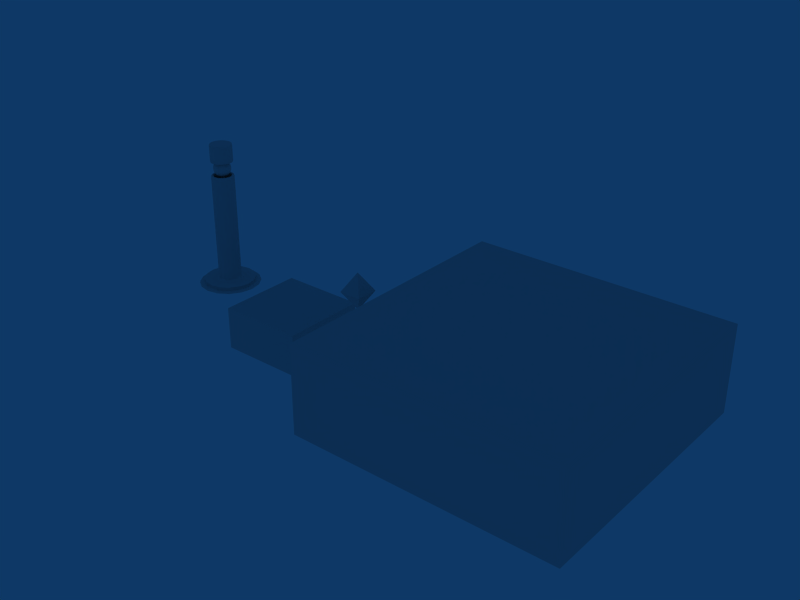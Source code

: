 # Source: Meshes.blend  (saved by Blender 2.49.2; exported with 4.5.12 LTS)
import bpy
from mathutils import Matrix  # noqa: F401  (used for matrix-valued properties, if any)

bpy.ops.wm.read_factory_settings(use_empty=True)
scene = bpy.context.scene
scene.name = 'Scene'

# ---- collections
col_collection_1 = bpy.data.collections.new('Collection 1'); scene.collection.children.link(col_collection_1)
col_collection_2 = bpy.data.collections.new('Collection 2'); scene.collection.children.link(col_collection_2)
col_collection_2.hide_render = True
col_collection_2.hide_viewport = True

# ---- materials (node trees are filled in below, after node groups)
mat_dummy = bpy.data.materials.new('Dummy')
mat_dummy.alpha_threshold = 0.0
mat_dummy.roughness = 0.5
mat_dummy.line_color = (0.0, 0.0, 0.0, 1.0)

# ---- material node trees

# ---- world
world_world = bpy.data.worlds.new('World'); scene.world = world_world
world_world.color = (0.05656, 0.2208, 0.4)
world_world.use_sun_shadow = False
world_world.sun_shadow_jitter_overblur = 0.0
world_world.cycles.sampling_method = 'MANUAL'
world_world.cycles.sample_map_resolution = 256

# ---- meshes
me_mesh_cube = bpy.data.meshes.new('Mesh_Cube')
me_mesh_cube.from_pydata([(-0.5, 0.5, -0.8), (-0.5, -0.5, -0.8), (-1.5, -0.5, -0.8), (-1.5, 0.5, -0.8), (-0.5, 0.5, 0.2), (-0.5, -0.5, 0.2), (-1.5, -0.5, 0.2), (-1.5, 0.5, 0.2), (-1.5, 1.5, -0.8), (-1.5, 1.5, 0.2), (-0.5, 1.5, -0.8), (-0.5, 1.5, 0.2), (-1.5, -1.5, -0.8), (-1.5, -1.5, 0.2), (-0.5, -1.5, -0.8), (-0.5, -1.5, 0.2), (0.5, -1.5, -0.8), (0.5, -0.5, -0.8), (0.5, -1.5, 0.2), (0.5, -0.5, 0.2), (0.5, 1.5, 0.2), (0.5, 0.5, 0.2), (0.5, 1.5, -0.8), (0.5, 0.5, -0.8), (1.5, 0.5, -0.8), (1.5, -0.5, -0.8), (1.5, -0.5, 0.2), (1.5, 0.5, 0.2), (1.5, 1.5, -0.8), (1.5, 1.5, 0.2), (1.5, -1.5, 0.2), (1.5, -1.5, -0.8)], [], [(0, 1, 2, 3), (4, 7, 6, 5), (2, 6, 7, 3), (3, 7, 9, 8), (7, 4, 11, 9), (0, 3, 8, 10), (11, 10, 8, 9), (6, 2, 12, 13), (5, 6, 13, 15), (2, 1, 14, 12), (14, 15, 13, 12), (14, 1, 17, 16), (15, 14, 16, 18), (5, 15, 18, 19), (11, 4, 21, 20), (10, 11, 20, 22), (0, 10, 22, 23), (4, 5, 19, 21), (1, 0, 23, 17), (17, 23, 24, 25), (21, 19, 26, 27), (23, 22, 28, 24), (22, 20, 29, 28), (20, 21, 27, 29), (19, 18, 30, 26), (18, 16, 31, 30), (16, 17, 25, 31), (24, 27, 26, 25), (27, 24, 28, 29), (25, 26, 30, 31)])
_uv = me_mesh_cube.uv_layers.new(name='UVTex')
_uv.uv.foreach_set('vector', [1.192e-07, -3.576e-07, 1.192e-07, 1.0, -1.0, 1.0, -1.0, -4.172e-07, 4.768e-07, 1.0, -1.0, 1.0, -1.0, 1.192e-06, -1.192e-07, 5.662e-07, 8.345e-07, 1.192e-07, 9.239e-07, 1.0, 1.0, 1.0, 1.0, 0.0, 1.0, 0.0, 1.0, 1.0, 2.0, 1.0, 2.0, 1.192e-07, -1.0, 1.0, 4.768e-07, 1.0, 8.345e-07, 2.0, -1.0, 2.0, 1.192e-07, -3.576e-07, -1.0, -4.172e-07, -1.0, -1.0, 2.086e-07, -1.0, 6.557e-07, 1.0, 3.874e-07, 5.96e-07, -1.0, 6.557e-07, -1.0, 1.0, 9.239e-07, 1.0, 8.345e-07, 1.192e-07, -1.0, 5.96e-08, -1.0, 1.0, -1.192e-07, 5.662e-07, -1.0, 1.192e-06, -1.0, -1.0, -4.768e-07, -1.0, -1.0, 1.0, 1.192e-07, 1.0, -5.96e-08, 2.0, -1.0, 2.0, -5.96e-08, 5.96e-08, -4.172e-07, 1.0, -1.0, 1.0, -1.0, 1.192e-07, -5.96e-08, 2.0, 1.192e-07, 1.0, 1.0, 1.0, 1.0, 2.0, -4.172e-07, 1.0, -5.96e-08, 5.96e-08, 1.0, 5.96e-08, 1.0, 1.0, -1.192e-07, 5.662e-07, -4.768e-07, -1.0, 1.0, -1.0, 1.0, 2.98e-08, 8.345e-07, 2.0, 4.768e-07, 1.0, 1.0, 1.0, 1.0, 2.0, 3.874e-07, 5.96e-07, 6.557e-07, 1.0, 1.0, 1.0, 1.0, 5.96e-07, 1.192e-07, -3.576e-07, 2.086e-07, -1.0, 1.0, -1.0, 1.0, 2.98e-08, 4.768e-07, 1.0, -1.192e-07, 5.662e-07, 1.0, 2.98e-08, 1.0, 1.0, 1.192e-07, 1.0, 1.192e-07, -3.576e-07, 1.0, 2.98e-08, 1.0, 1.0, 1.0, 1.0, 1.0, 2.98e-08, 2.0, 4.768e-07, 2.0, 1.0, 1.0, 1.0, 1.0, 2.98e-08, 2.0, -4.768e-07, 2.0, 1.0, 1.0, 2.98e-08, 1.0, -1.0, 2.0, -1.0, 2.0, 4.768e-07, 1.0, 5.96e-07, 1.0, 1.0, 2.0, 1.0, 2.0, 5.364e-07, 1.0, 2.0, 1.0, 1.0, 2.0, 1.0, 2.0, 2.0, 1.0, 2.98e-08, 1.0, -1.0, 2.0, -1.0, 2.0, -4.768e-07, 1.0, 1.0, 1.0, 5.96e-08, 2.0, 0.0, 2.0, 1.0, 1.0, 2.0, 1.0, 1.0, 2.0, 1.0, 2.0, 2.0, 1.0, 5.96e-08, 1.0, 1.0, -4.768e-07, 1.0, -2.384e-07, 1.788e-07, 1.0, 1.0, 1.0, 5.96e-08, 2.0, 1.192e-07, 2.0, 1.0, -2.384e-07, 1.788e-07, -4.768e-07, 1.0, -1.0, 1.0, -1.0, 5.96e-08])
me_mesh_cube.materials.append(mat_dummy)
me_mesh_cube.use_remesh_preserve_volume = False
me_mesh_cube.use_remesh_preserve_attributes = False
me_mesh_cube.use_mirror_vertex_groups = False
me_mesh_cube.update()
me_mesh_key = bpy.data.meshes.new('Mesh_Key')
me_mesh_key.from_pydata([(0.13, 0.13, 0.0), (0.13, -0.13, 0.0), (-0.13, -0.13, 0.0), (-0.13, 0.13, 0.0), (5.96e-08, 7.451e-08, 0.2184), (5.96e-08, 7.451e-08, -0.2184)], [], [(2, 4, 3), (4, 0, 3), (0, 4, 1), (1, 4, 2), (3, 5, 2), (0, 5, 3), (5, 0, 1), (2, 5, 1)])
_uv = me_mesh_key.uv_layers.new(name='UVTex')
_uv.uv.foreach_set('vector', [0.0, 1.146e-07, 0.5, 0.5, 4.012e-07, 1.0, 0.5, 0.5, 1.0, 1.0, 4.012e-07, 1.0, 1.0, 1.0, 0.5, 0.5, 1.0, 0.0, 1.0, 0.0, 0.5, 0.5, 0.0, 1.146e-07, 4.012e-07, 1.0, 0.5, 0.5, 0.0, 1.146e-07, 1.0, 1.0, 0.5, 0.5, 4.012e-07, 1.0, 0.5, 0.5, 1.0, 1.0, 1.0, 0.0, 0.0, 1.146e-07, 0.5, 0.5, 1.0, 0.0])
me_mesh_key.materials.append(mat_dummy)
me_mesh_key.use_remesh_preserve_volume = False
me_mesh_key.use_remesh_preserve_attributes = False
me_mesh_key.use_mirror_vertex_groups = False
me_mesh_key.update()
me_mesh_pad = bpy.data.meshes.new('Mesh_Pad')
me_mesh_pad.from_pydata([(0.5, 0.5, -0.25), (0.5, -0.5, -0.25), (-0.5, -0.5, -0.25), (-0.5, 0.5, -0.25), (0.5, 0.5, 0.25), (0.5, -0.5, 0.25), (-0.5, -0.5, 0.25), (-0.5, 0.5, 0.25)], [], [(0, 1, 2, 3), (4, 7, 6, 5), (0, 4, 5, 1), (1, 5, 6, 2), (2, 6, 7, 3), (4, 0, 3, 7)])
_uv = me_mesh_pad.uv_layers.new(name='UVTex')
_uv.uv.foreach_set('vector', [0.0, 0.006157, 0.3381, 0.006157, 0.3381, 0.1388, 0.0, 0.1388, 0.0, 0.157, 0.843, 0.157, 0.843, 1.0, 0.0, 1.0, 0.0, 0.006157, 0.3381, 0.006157, 0.3381, 0.1388, 0.0, 0.1388, 0.0, 0.006157, 0.3381, 0.006157, 0.3381, 0.1388, 0.0, 0.1388, 0.0, 0.006157, 0.3381, 0.006157, 0.3381, 0.1388, 0.0, 0.1388, 0.0, 0.006157, 0.3381, 0.006157, 0.3381, 0.1388, 0.0, 0.1388])
me_mesh_pad.materials.append(mat_dummy)
me_mesh_pad.use_remesh_preserve_volume = False
me_mesh_pad.use_remesh_preserve_attributes = False
me_mesh_pad.use_mirror_vertex_groups = False
me_mesh_pad.update()
me_mesh_turretbase = bpy.data.meshes.new('Mesh_TurretBase')
me_mesh_turretbase.from_pydata([(0.09192, 0.09192, -0.43), (0.1201, 0.04975, -0.43), (0.13, 1.267e-07, -0.43), (0.1201, -0.04975, -0.43), (0.09192, -0.09192, -0.43), (0.04975, -0.1201, -0.43), (1.788e-07, -0.13, -0.43), (-0.04975, -0.1201, -0.43), (-0.09192, -0.09192, -0.43), (-0.1201, -0.04975, -0.43), (-0.13, 1.339e-07, -0.43), (-0.1201, 0.04975, -0.43), (-0.09192, 0.09192, -0.43), (-0.04975, 0.1201, -0.43), (2.384e-07, 0.13, -0.43), (0.04975, 0.1201, -0.43), (0.09192, 0.09192, 0.8), (0.1201, 0.04975, 0.8), (0.13, -3.552e-08, 0.8), (0.1201, -0.04975, 0.8), (0.09192, -0.09192, 0.8), (0.04975, -0.1201, 0.8), (-1.192e-07, -0.13, 0.8), (-0.04975, -0.1201, 0.8), (-0.09192, -0.09192, 0.8), (-0.1201, -0.04975, 0.8), (-0.13, 4.666e-07, 0.8), (-0.1201, 0.04975, 0.8), (-0.09192, 0.09192, 0.8), (-0.04975, 0.1201, 0.8), (5.96e-07, 0.13, 0.8), (0.04975, 0.1201, 0.8), (0.08732, 0.08732, 0.81), (0.04726, 0.1141, 0.81), (5.364e-07, 0.1235, 0.81), (-0.04726, 0.1141, 0.81), (-0.08732, 0.08732, 0.81), (-0.1141, 0.04726, 0.81), (-0.1235, 4.521e-07, 0.81), (-0.1141, -0.04726, 0.81), (-0.08732, -0.08732, 0.81), (-0.04726, -0.1141, 0.81), (-1.192e-07, -0.1235, 0.81), (0.04726, -0.1141, 0.81), (0.08732, -0.08732, 0.81), (0.1141, -0.04726, 0.81), (0.1235, -2.489e-08, 0.81), (0.1141, 0.04726, 0.81), (0.07455, 0.07455, 0.81), (0.0974, 0.04034, 0.81), (0.1054, 4.649e-09, 0.81), (0.0974, -0.04034, 0.81), (0.07455, -0.07455, 0.81), (0.04034, -0.0974, 0.81), (0.0, -0.1054, 0.81), (-0.04034, -0.0974, 0.81), (-0.07455, -0.07455, 0.81), (-0.0974, -0.04034, 0.81), (-0.1054, 4.118e-07, 0.81), (-0.0974, 0.04035, 0.81), (-0.07455, 0.07455, 0.81), (-0.04034, 0.0974, 0.81), (4.768e-07, 0.1054, 0.81), (0.04035, 0.0974, 0.81), (0.0378, 0.09126, 0.8), (0.06984, 0.06984, 0.8), (4.768e-07, 0.09877, 0.8), (-0.0378, 0.09126, 0.8), (-0.06984, 0.06984, 0.8), (-0.09126, 0.0378, 0.8), (-0.09877, 3.973e-07, 0.8), (-0.09126, -0.0378, 0.8), (-0.06984, -0.06984, 0.8), (-0.0378, -0.09126, 0.8), (0.0, -0.09877, 0.8), (0.0378, -0.09126, 0.8), (0.06984, -0.06984, 0.8), (0.09126, -0.0378, 0.8), (0.09877, 1.583e-08, 0.8), (0.09126, 0.0378, 0.8), (0.06984, 0.06984, 0.6), (0.09126, 0.0378, 0.6), (0.09877, 1.583e-08, 0.6), (0.09126, -0.0378, 0.6), (0.06984, -0.06984, 0.6), (0.0378, -0.09126, 0.6), (0.0, -0.09877, 0.6), (-0.0378, -0.09126, 0.6), (-0.06984, -0.06984, 0.6), (-0.09126, -0.0378, 0.6), (-0.09877, 3.973e-07, 0.6), (-0.09126, 0.0378, 0.6), (-0.06984, 0.06984, 0.6), (-0.0378, 0.09126, 0.6), (4.768e-07, 0.09877, 0.6), (0.0378, 0.09126, 0.6), (1.788e-07, 1.434e-07, 0.6), (0.1103, 0.1103, -0.45), (0.0597, 0.1441, -0.45), (2.384e-07, 0.156, -0.45), (-0.0597, 0.1441, -0.45), (-0.1103, 0.1103, -0.45), (-0.1441, 0.0597, -0.45), (-0.156, 1.352e-07, -0.45), (-0.1441, -0.0597, -0.45), (-0.1103, -0.1103, -0.45), (-0.0597, -0.1441, -0.45), (1.788e-07, -0.156, -0.45), (0.0597, -0.1441, -0.45), (0.1103, -0.1103, -0.45), (0.1441, -0.0597, -0.45), (0.156, 1.265e-07, -0.45), (0.1441, 0.0597, -0.45), (0.2738, 0.1134, -0.45), (0.2096, 0.2096, -0.45), (0.2964, 1.244e-07, -0.45), (0.2738, -0.1134, -0.45), (0.2096, -0.2096, -0.45), (0.1134, -0.2738, -0.45), (1.788e-07, -0.2964, -0.45), (-0.1134, -0.2738, -0.45), (-0.2096, -0.2096, -0.45), (-0.2738, -0.1134, -0.45), (-0.2964, 1.409e-07, -0.45), (-0.2738, 0.1134, -0.45), (-0.2096, 0.2096, -0.45), (-0.1134, 0.2738, -0.45), (2.98e-07, 0.2964, -0.45), (0.1134, 0.2738, -0.45), (0.2096, 0.2096, -0.49), (0.1134, 0.2738, -0.49), (2.98e-07, 0.2964, -0.49), (-0.1134, 0.2738, -0.49), (-0.2096, 0.2096, -0.49), (-0.2738, 0.1134, -0.49), (-0.2964, 1.409e-07, -0.49), (-0.2738, -0.1134, -0.49), (-0.2096, -0.2096, -0.49), (-0.1134, -0.2738, -0.49), (1.788e-07, -0.2964, -0.49), (0.1134, -0.2738, -0.49), (0.2096, -0.2096, -0.49), (0.2738, -0.1134, -0.49), (0.2964, 1.244e-07, -0.49), (0.2738, 0.1134, -0.49), (0.2515, 0.2515, -0.5), (0.3286, 0.1361, -0.5), (0.3557, 1.249e-07, -0.5), (0.3286, -0.1361, -0.5), (0.2515, -0.2515, -0.5), (0.1361, -0.3286, -0.5), (1.788e-07, -0.3557, -0.5), (-0.1361, -0.3286, -0.5), (-0.2515, -0.2515, -0.5), (-0.3286, -0.1361, -0.5), (-0.3557, 1.447e-07, -0.5), (-0.3286, 0.1361, -0.5), (-0.2515, 0.2515, -0.5), (-0.1361, 0.3286, -0.5), (3.576e-07, 0.3557, -0.5), (0.1361, 0.3286, -0.5), (1.192e-07, 1.404e-07, -0.5)], [], [(0, 16, 17, 1), (1, 17, 18, 2), (2, 18, 19, 3), (3, 19, 20, 4), (4, 20, 21, 5), (5, 21, 22, 6), (6, 22, 23, 7), (7, 23, 24, 8), (8, 24, 25, 9), (9, 25, 26, 10), (10, 26, 27, 11), (11, 27, 28, 12), (12, 28, 29, 13), (13, 29, 30, 14), (14, 30, 31, 15), (16, 0, 15, 31), (16, 31, 33, 32), (31, 30, 34, 33), (30, 29, 35, 34), (29, 28, 36, 35), (28, 27, 37, 36), (27, 26, 38, 37), (26, 25, 39, 38), (25, 24, 40, 39), (24, 23, 41, 40), (23, 22, 42, 41), (22, 21, 43, 42), (21, 20, 44, 43), (20, 19, 45, 44), (19, 18, 46, 45), (18, 17, 47, 46), (17, 16, 32, 47), (47, 32, 48, 49), (46, 47, 49, 50), (45, 46, 50, 51), (44, 45, 51, 52), (43, 44, 52, 53), (42, 43, 53, 54), (41, 42, 54, 55), (40, 41, 55, 56), (39, 40, 56, 57), (38, 39, 57, 58), (37, 38, 58, 59), (36, 37, 59, 60), (35, 36, 60, 61), (34, 35, 61, 62), (33, 34, 62, 63), (32, 33, 63, 48), (48, 63, 64, 65), (63, 62, 66, 64), (62, 61, 67, 66), (61, 60, 68, 67), (60, 59, 69, 68), (59, 58, 70, 69), (58, 57, 71, 70), (57, 56, 72, 71), (56, 55, 73, 72), (55, 54, 74, 73), (54, 53, 75, 74), (53, 52, 76, 75), (52, 51, 77, 76), (51, 50, 78, 77), (50, 49, 79, 78), (49, 48, 65, 79), (79, 65, 80, 81), (78, 79, 81, 82), (77, 78, 82, 83), (76, 77, 83, 84), (75, 76, 84, 85), (74, 75, 85, 86), (73, 74, 86, 87), (72, 73, 87, 88), (71, 72, 88, 89), (70, 71, 89, 90), (69, 70, 90, 91), (68, 69, 91, 92), (67, 68, 92, 93), (66, 67, 93, 94), (64, 66, 94, 95), (65, 64, 95, 80), (96, 81, 80), (96, 82, 81), (96, 83, 82), (96, 84, 83), (96, 85, 84), (96, 86, 85), (96, 87, 86), (96, 88, 87), (96, 89, 88), (96, 90, 89), (96, 91, 90), (96, 92, 91), (96, 93, 92), (96, 94, 93), (96, 95, 94), (96, 80, 95), (15, 0, 97, 98), (14, 15, 98, 99), (13, 14, 99, 100), (12, 13, 100, 101), (11, 12, 101, 102), (10, 11, 102, 103), (9, 10, 103, 104), (8, 9, 104, 105), (7, 8, 105, 106), (6, 7, 106, 107), (5, 6, 107, 108), (4, 5, 108, 109), (3, 4, 109, 110), (2, 3, 110, 111), (1, 2, 111, 112), (0, 1, 112, 97), (97, 112, 113, 114), (112, 111, 115, 113), (111, 110, 116, 115), (110, 109, 117, 116), (109, 108, 118, 117), (108, 107, 119, 118), (107, 106, 120, 119), (106, 105, 121, 120), (105, 104, 122, 121), (104, 103, 123, 122), (103, 102, 124, 123), (102, 101, 125, 124), (101, 100, 126, 125), (100, 99, 127, 126), (99, 98, 128, 127), (98, 97, 114, 128), (128, 114, 129, 130), (127, 128, 130, 131), (126, 127, 131, 132), (125, 126, 132, 133), (124, 125, 133, 134), (123, 124, 134, 135), (122, 123, 135, 136), (121, 122, 136, 137), (120, 121, 137, 138), (119, 120, 138, 139), (118, 119, 139, 140), (117, 118, 140, 141), (116, 117, 141, 142), (115, 116, 142, 143), (113, 115, 143, 144), (114, 113, 144, 129), (129, 144, 146, 145), (144, 143, 147, 146), (143, 142, 148, 147), (142, 141, 149, 148), (141, 140, 150, 149), (140, 139, 151, 150), (139, 138, 152, 151), (138, 137, 153, 152), (137, 136, 154, 153), (136, 135, 155, 154), (135, 134, 156, 155), (134, 133, 157, 156), (133, 132, 158, 157), (132, 131, 159, 158), (131, 130, 160, 159), (130, 129, 145, 160), (161, 145, 146), (161, 146, 147), (161, 147, 148), (161, 148, 149), (161, 149, 150), (161, 150, 151), (161, 151, 152), (161, 152, 153), (161, 153, 154), (161, 154, 155), (161, 155, 156), (161, 156, 157), (161, 157, 158), (161, 158, 159), (161, 159, 160), (160, 145, 161)])
me_mesh_turretbase.polygons.foreach_set('use_smooth', [1, 1, 1, 1, 1, 1, 1, 1, 1, 1, 1, 1, 1, 1, 1, 1, 0, 0, 0, 0, 0, 0, 0, 0, 0, 0, 0, 0, 0, 0, 0, 0, 0, 0, 0, 0, 0, 0, 0, 0, 0, 0, 0, 0, 0, 0, 0, 0, 0, 0, 0, 0, 0, 0, 0, 0, 0, 0, 0, 0, 0, 0, 0, 0, 0, 0, 0, 0, 0, 0, 0, 0, 0, 0, 0, 0, 0, 0, 0, 0, 0, 0, 0, 0, 0, 0, 0, 0, 0, 0, 0, 0, 0, 0, 0, 0, 0, 0, 0, 0, 0, 0, 0, 0, 0, 0, 0, 0, 0, 0, 0, 0, 0, 0, 0, 0, 0, 0, 0, 0, 0, 0, 0, 0, 0, 0, 0, 0, 1, 1, 1, 1, 1, 1, 1, 1, 1, 1, 1, 1, 1, 1, 1, 1, 0, 0, 0, 0, 0, 0, 0, 0, 0, 0, 0, 0, 0, 0, 0, 0, 0, 0, 0, 0, 0, 0, 0, 0, 0, 0, 0, 0, 0, 0, 0, 0])
_uv = me_mesh_turretbase.uv_layers.new(name='UVTex')
_uv.uv.foreach_set('vector', [0.0873, 0.8097, 0.6596, 0.8097, 0.6596, 0.7516, 0.0873, 0.7516, 0.0873, 0.7516, 0.6596, 0.7516, 0.6596, 0.6934, 0.0873, 0.6934, 0.0873, 0.6934, 0.6596, 0.6934, 0.6596, 0.6352, 0.0873, 0.6352, 0.0873, 0.6352, 0.6596, 0.6352, 0.6596, 0.5771, 0.0873, 0.5771, 0.0873, 0.5771, 0.6596, 0.5771, 0.6596, 0.5187, 0.0873, 0.5187, 0.0873, 0.5187, 0.6596, 0.5187, 0.6596, 0.5771, 0.0873, 0.5771, 0.0873, 0.5771, 0.6596, 0.5771, 0.6596, 0.6352, 0.0873, 0.6352, 0.0873, 0.6352, 0.6596, 0.6352, 0.6596, 0.6934, 0.0873, 0.6934, 0.0873, 0.6934, 0.6596, 0.6934, 0.6596, 0.7516, 0.0873, 0.7516, 0.0873, 0.7516, 0.6596, 0.7516, 0.6596, 0.8097, 0.0873, 0.8097, 0.0873, 0.8097, 0.6596, 0.8097, 0.6596, 0.8679, 0.0873, 0.8679, 0.0873, 0.8679, 0.6596, 0.8679, 0.6596, 0.926, 0.0873, 0.926, 0.0873, 0.926, 0.6596, 0.926, 0.6596, 0.9842, 0.0873, 0.9842, 0.0873, 0.9842, 0.6596, 0.9842, 0.6596, 0.926, 0.0873, 0.926, 0.0873, 0.926, 0.6596, 0.926, 0.6596, 0.8679, 0.0873, 0.8679, 0.6596, 0.8097, 0.0873, 0.8097, 0.0873, 0.8679, 0.6596, 0.8679, 0.94, 0.9273, 0.8931, 0.9586, 0.8903, 0.9519, 0.9349, 0.9221, 0.8931, 0.9586, 0.8378, 0.9696, 0.8378, 0.9623, 0.8903, 0.9519, 0.8378, 0.9696, 0.7825, 0.9586, 0.7853, 0.9519, 0.8378, 0.9623, 0.7825, 0.9586, 0.7356, 0.9273, 0.7407, 0.9221, 0.7853, 0.9519, 0.7356, 0.9273, 0.7043, 0.8804, 0.711, 0.8776, 0.7407, 0.9221, 0.7043, 0.8804, 0.6933, 0.8251, 0.7005, 0.8251, 0.711, 0.8776, 0.6933, 0.8251, 0.7043, 0.7698, 0.711, 0.7725, 0.7005, 0.8251, 0.7043, 0.7698, 0.7356, 0.7229, 0.7407, 0.728, 0.711, 0.7725, 0.7356, 0.7229, 0.7825, 0.6916, 0.7853, 0.6983, 0.7407, 0.728, 0.7825, 0.6916, 0.8378, 0.6806, 0.8378, 0.6878, 0.7853, 0.6983, 0.8378, 0.6806, 0.8931, 0.6916, 0.8903, 0.6983, 0.8378, 0.6878, 0.8931, 0.6916, 0.94, 0.7229, 0.9349, 0.728, 0.8903, 0.6983, 0.94, 0.7229, 0.9713, 0.7698, 0.9646, 0.7725, 0.9349, 0.728, 0.9713, 0.7698, 0.9823, 0.8251, 0.9751, 0.8251, 0.9646, 0.7725, 0.9823, 0.8251, 0.9713, 0.8804, 0.9646, 0.8776, 0.9751, 0.8251, 0.9713, 0.8804, 0.94, 0.9273, 0.9349, 0.9221, 0.9646, 0.8776, 0.9646, 0.8776, 0.9349, 0.9221, 0.9207, 0.9079, 0.9461, 0.8699, 0.9751, 0.8251, 0.9646, 0.8776, 0.9461, 0.8699, 0.955, 0.8251, 0.9646, 0.7725, 0.9751, 0.8251, 0.955, 0.8251, 0.9461, 0.7802, 0.9349, 0.728, 0.9646, 0.7725, 0.9461, 0.7802, 0.9207, 0.7422, 0.8903, 0.6983, 0.9349, 0.728, 0.9207, 0.7422, 0.8827, 0.7168, 0.8378, 0.6878, 0.8903, 0.6983, 0.8827, 0.7168, 0.8378, 0.7079, 0.7853, 0.6983, 0.8378, 0.6878, 0.8378, 0.7079, 0.793, 0.7168, 0.7407, 0.728, 0.7853, 0.6983, 0.793, 0.7168, 0.7549, 0.7422, 0.711, 0.7725, 0.7407, 0.728, 0.7549, 0.7422, 0.7295, 0.7802, 0.7005, 0.8251, 0.711, 0.7725, 0.7295, 0.7802, 0.7206, 0.8251, 0.711, 0.8776, 0.7005, 0.8251, 0.7206, 0.8251, 0.7295, 0.8699, 0.7407, 0.9221, 0.711, 0.8776, 0.7295, 0.8699, 0.7549, 0.9079, 0.7853, 0.9519, 0.7407, 0.9221, 0.7549, 0.9079, 0.793, 0.9333, 0.8378, 0.9623, 0.7853, 0.9519, 0.793, 0.9333, 0.8378, 0.9423, 0.8903, 0.9519, 0.8378, 0.9623, 0.8378, 0.9423, 0.8827, 0.9333, 0.9349, 0.9221, 0.8903, 0.9519, 0.8827, 0.9333, 0.9207, 0.9079, 0.9207, 0.9079, 0.8827, 0.9333, 0.8798, 0.9265, 0.9154, 0.9027, 0.8827, 0.9333, 0.8378, 0.9423, 0.8378, 0.9349, 0.8798, 0.9265, 0.8378, 0.9423, 0.793, 0.9333, 0.7958, 0.9265, 0.8378, 0.9349, 0.793, 0.9333, 0.7549, 0.9079, 0.7602, 0.9027, 0.7958, 0.9265, 0.7549, 0.9079, 0.7295, 0.8699, 0.7364, 0.8671, 0.7602, 0.9027, 0.7295, 0.8699, 0.7206, 0.8251, 0.728, 0.8251, 0.7364, 0.8671, 0.7206, 0.8251, 0.7295, 0.7802, 0.7364, 0.7831, 0.728, 0.8251, 0.7295, 0.7802, 0.7549, 0.7422, 0.7602, 0.7474, 0.7364, 0.7831, 0.7549, 0.7422, 0.793, 0.7168, 0.7958, 0.7236, 0.7602, 0.7474, 0.793, 0.7168, 0.8378, 0.7079, 0.8378, 0.7153, 0.7958, 0.7236, 0.8378, 0.7079, 0.8827, 0.7168, 0.8798, 0.7236, 0.8378, 0.7153, 0.8827, 0.7168, 0.9207, 0.7422, 0.9154, 0.7474, 0.8798, 0.7236, 0.9207, 0.7422, 0.9461, 0.7802, 0.9392, 0.7831, 0.9154, 0.7474, 0.9461, 0.7802, 0.955, 0.8251, 0.9476, 0.8251, 0.9392, 0.7831, 0.955, 0.8251, 0.9461, 0.8699, 0.9392, 0.8671, 0.9476, 0.8251, 0.9461, 0.8699, 0.9207, 0.9079, 0.9154, 0.9027, 0.9392, 0.8671, 0.7452, 0.1553, 0.7452, 0.1296, 0.7041, 0.1296, 0.7041, 0.1553, 0.7452, 0.1809, 0.7452, 0.1553, 0.7041, 0.1553, 0.7041, 0.1809, 0.7452, 0.2065, 0.7452, 0.1809, 0.7041, 0.1809, 0.7041, 0.2065, 0.7452, 0.2322, 0.7452, 0.2065, 0.7041, 0.2065, 0.7041, 0.2322, 0.7452, 0.2578, 0.7452, 0.2322, 0.7041, 0.2322, 0.7041, 0.2578, 0.7452, 0.2835, 0.7452, 0.2578, 0.7041, 0.2578, 0.7041, 0.2835, 0.7452, 0.3091, 0.7452, 0.2835, 0.7041, 0.2835, 0.7041, 0.3091, 0.7452, 0.3347, 0.7452, 0.3091, 0.7041, 0.3091, 0.7041, 0.3347, 0.7452, 0.3604, 0.7452, 0.3347, 0.7041, 0.3347, 0.7041, 0.3604, 0.7452, 0.386, 0.7452, 0.3604, 0.7041, 0.3604, 0.7041, 0.386, 0.7452, 0.4117, 0.7452, 0.386, 0.7041, 0.386, 0.7041, 0.4117, 0.7452, 0.4373, 0.7452, 0.4117, 0.7041, 0.4117, 0.7041, 0.4373, 0.7452, 0.4629, 0.7452, 0.4373, 0.7041, 0.4373, 0.7041, 0.4629, 0.7452, 0.07834, 0.7452, 0.0527, 0.7041, 0.0527, 0.7041, 0.07834, 0.7452, 0.104, 0.7452, 0.07834, 0.7041, 0.07834, 0.7041, 0.104, 0.7452, 0.1296, 0.7452, 0.104, 0.7041, 0.104, 0.7041, 0.1296, 0.827, 0.3695, 0.8673, 0.3862, 0.8579, 0.4003, 0.827, 0.3695, 0.8706, 0.3695, 0.8673, 0.3862, 0.827, 0.3695, 0.8673, 0.3528, 0.8706, 0.3695, 0.827, 0.3695, 0.8579, 0.3387, 0.8673, 0.3528, 0.827, 0.3695, 0.8437, 0.3292, 0.8579, 0.3387, 0.827, 0.3695, 0.827, 0.3259, 0.8437, 0.3292, 0.827, 0.3695, 0.8104, 0.3292, 0.827, 0.3259, 0.827, 0.3695, 0.7962, 0.3387, 0.8104, 0.3292, 0.827, 0.3695, 0.7868, 0.3528, 0.7962, 0.3387, 0.827, 0.3695, 0.7835, 0.3695, 0.7868, 0.3528, 0.827, 0.3695, 0.7868, 0.3862, 0.7835, 0.3695, 0.827, 0.3695, 0.7962, 0.4003, 0.7868, 0.3862, 0.827, 0.3695, 0.8104, 0.4097, 0.7962, 0.4003, 0.827, 0.3695, 0.827, 0.4131, 0.8104, 0.4097, 0.827, 0.3695, 0.8437, 0.4097, 0.827, 0.4131, 0.827, 0.3695, 0.8579, 0.4003, 0.8437, 0.4097, 0.05133, 0.8679, 0.05133, 0.8097, 0.04202, 0.8097, 0.04202, 0.8679, 0.05133, 0.926, 0.05133, 0.8679, 0.04202, 0.8679, 0.04202, 0.926, 0.05133, 0.9842, 0.05133, 0.926, 0.04202, 0.926, 0.04202, 0.9842, 0.05133, 0.926, 0.05133, 0.9842, 0.04202, 0.9842, 0.04202, 0.926, 0.05133, 0.8679, 0.05133, 0.926, 0.04202, 0.926, 0.04202, 0.8679, 0.05133, 0.8097, 0.05133, 0.8679, 0.04202, 0.8679, 0.04202, 0.8097, 0.05133, 0.7516, 0.05133, 0.8097, 0.04202, 0.8097, 0.04202, 0.7516, 0.05133, 0.6934, 0.05133, 0.7516, 0.04202, 0.7516, 0.04202, 0.6934, 0.05133, 0.6352, 0.05133, 0.6934, 0.04202, 0.6934, 0.04202, 0.6352, 0.05133, 0.5771, 0.05133, 0.6352, 0.04202, 0.6352, 0.04202, 0.5771, 0.05133, 0.5187, 0.05133, 0.5771, 0.04202, 0.5771, 0.04202, 0.5187, 0.05133, 0.5771, 0.05133, 0.5187, 0.04202, 0.5187, 0.04202, 0.5771, 0.05133, 0.6352, 0.05133, 0.5771, 0.04202, 0.5771, 0.04202, 0.6352, 0.05133, 0.6934, 0.05133, 0.6352, 0.04202, 0.6352, 0.04202, 0.6934, 0.05133, 0.7516, 0.05133, 0.6934, 0.04202, 0.6934, 0.04202, 0.7516, 0.05133, 0.8097, 0.05133, 0.7516, 0.04202, 0.7516, 0.04202, 0.8097, 0.2698, 0.2925, 0.2882, 0.265, 0.3588, 0.2942, 0.3238, 0.3466, 0.2882, 0.265, 0.2946, 0.2325, 0.3711, 0.2325, 0.3588, 0.2942, 0.2946, 0.2325, 0.2882, 0.2, 0.3588, 0.1707, 0.3711, 0.2325, 0.2882, 0.2, 0.2698, 0.1724, 0.3238, 0.1184, 0.3588, 0.1707, 0.2698, 0.1724, 0.2422, 0.154, 0.2715, 0.08338, 0.3238, 0.1184, 0.2422, 0.154, 0.2097, 0.1475, 0.2097, 0.0711, 0.2715, 0.08338, 0.2097, 0.1475, 0.1772, 0.154, 0.1479, 0.08338, 0.2097, 0.0711, 0.1772, 0.154, 0.1496, 0.1724, 0.09558, 0.1184, 0.1479, 0.08338, 0.1496, 0.1724, 0.1312, 0.2, 0.06059, 0.1707, 0.09558, 0.1184, 0.1312, 0.2, 0.1248, 0.2325, 0.04831, 0.2325, 0.06059, 0.1707, 0.1248, 0.2325, 0.1312, 0.265, 0.06059, 0.2942, 0.04831, 0.2325, 0.1312, 0.265, 0.1496, 0.2925, 0.09558, 0.3466, 0.06059, 0.2942, 0.1496, 0.2925, 0.1772, 0.311, 0.1479, 0.3816, 0.09558, 0.3466, 0.1772, 0.311, 0.2097, 0.3174, 0.2097, 0.3939, 0.1479, 0.3816, 0.2097, 0.3174, 0.2422, 0.311, 0.2715, 0.3816, 0.2097, 0.3939, 0.2422, 0.311, 0.2698, 0.2925, 0.3238, 0.3466, 0.2715, 0.3816, 0.04202, 0.8679, 0.04202, 0.8097, 0.02341, 0.8097, 0.02341, 0.8679, 0.04202, 0.926, 0.04202, 0.8679, 0.02341, 0.8679, 0.02341, 0.926, 0.04202, 0.9842, 0.04202, 0.926, 0.02341, 0.926, 0.02341, 0.9842, 0.04202, 0.926, 0.04202, 0.9842, 0.02341, 0.9842, 0.02341, 0.926, 0.04202, 0.8679, 0.04202, 0.926, 0.02341, 0.926, 0.02341, 0.8679, 0.04202, 0.8097, 0.04202, 0.8679, 0.02341, 0.8679, 0.02341, 0.8097, 0.04202, 0.7516, 0.04202, 0.8097, 0.02341, 0.8097, 0.02341, 0.7516, 0.04202, 0.6934, 0.04202, 0.7516, 0.02341, 0.7516, 0.02341, 0.6934, 0.04202, 0.6352, 0.04202, 0.6934, 0.02341, 0.6934, 0.02341, 0.6352, 0.04202, 0.5771, 0.04202, 0.6352, 0.02341, 0.6352, 0.02341, 0.5771, 0.04202, 0.5187, 0.04202, 0.5771, 0.02341, 0.5771, 0.02341, 0.5187, 0.04202, 0.5771, 0.04202, 0.5187, 0.02341, 0.5187, 0.02341, 0.5771, 0.04202, 0.6352, 0.04202, 0.5771, 0.02341, 0.5771, 0.02341, 0.6352, 0.04202, 0.6934, 0.04202, 0.6352, 0.02341, 0.6352, 0.02341, 0.6934, 0.04202, 0.7516, 0.04202, 0.6934, 0.02341, 0.6934, 0.02341, 0.7516, 0.04202, 0.8097, 0.04202, 0.7516, 0.02341, 0.7516, 0.02341, 0.8097, 0.3238, 0.3466, 0.3588, 0.2942, 0.3886, 0.3066, 0.3466, 0.3694, 0.3588, 0.2942, 0.3711, 0.2325, 0.4034, 0.2325, 0.3886, 0.3066, 0.3711, 0.2325, 0.3588, 0.1707, 0.3886, 0.1584, 0.4034, 0.2325, 0.3588, 0.1707, 0.3238, 0.1184, 0.3466, 0.09554, 0.3886, 0.1584, 0.3238, 0.1184, 0.2715, 0.08338, 0.2838, 0.05356, 0.3466, 0.09554, 0.2715, 0.08338, 0.2097, 0.0711, 0.2097, 0.03882, 0.2838, 0.05356, 0.2097, 0.0711, 0.1479, 0.08338, 0.1356, 0.05356, 0.2097, 0.03882, 0.1479, 0.08338, 0.09558, 0.1184, 0.07275, 0.09554, 0.1356, 0.05356, 0.09558, 0.1184, 0.06059, 0.1707, 0.03077, 0.1584, 0.07275, 0.09554, 0.06059, 0.1707, 0.04831, 0.2325, 0.01603, 0.2325, 0.03077, 0.1584, 0.04831, 0.2325, 0.06059, 0.2942, 0.03077, 0.3066, 0.01603, 0.2325, 0.06059, 0.2942, 0.09558, 0.3466, 0.07275, 0.3694, 0.03077, 0.3066, 0.09558, 0.3466, 0.1479, 0.3816, 0.1356, 0.4114, 0.07275, 0.3694, 0.1479, 0.3816, 0.2097, 0.3939, 0.2097, 0.4261, 0.1356, 0.4114, 0.2097, 0.3939, 0.2715, 0.3816, 0.2838, 0.4114, 0.2097, 0.4261, 0.2715, 0.3816, 0.3238, 0.3466, 0.3466, 0.3694, 0.2838, 0.4114, 0.8288, 0.2308, 0.794, 0.1961, 0.7833, 0.212, 0.8288, 0.2308, 0.7833, 0.212, 0.7796, 0.2308, 0.8288, 0.2308, 0.7796, 0.2308, 0.7833, 0.2497, 0.8288, 0.2308, 0.7833, 0.2497, 0.794, 0.2656, 0.8288, 0.2308, 0.794, 0.2656, 0.81, 0.2763, 0.8288, 0.2308, 0.81, 0.2763, 0.8288, 0.28, 0.8288, 0.2308, 0.8288, 0.28, 0.8476, 0.2763, 0.8288, 0.2308, 0.8476, 0.2763, 0.8636, 0.2656, 0.8288, 0.2308, 0.8636, 0.2656, 0.8742, 0.2497, 0.8288, 0.2308, 0.8742, 0.2497, 0.878, 0.2308, 0.8288, 0.2308, 0.878, 0.2308, 0.8742, 0.212, 0.8288, 0.2308, 0.8742, 0.212, 0.8636, 0.1961, 0.8288, 0.2308, 0.8636, 0.1961, 0.8476, 0.1854, 0.8288, 0.2308, 0.8476, 0.1854, 0.8288, 0.1816, 0.8288, 0.2308, 0.8288, 0.1816, 0.81, 0.1854, 0.81, 0.1854, 0.794, 0.1961, 0.8288, 0.2308])
me_mesh_turretbase.materials.append(mat_dummy)
me_mesh_turretbase.use_remesh_preserve_volume = False
me_mesh_turretbase.use_remesh_preserve_attributes = False
me_mesh_turretbase.use_mirror_vertex_groups = False
me_mesh_turretbase.update()
me_mesh_turrettop = bpy.data.meshes.new('Mesh_TurretTop')
me_mesh_turrettop.from_pydata([(0.01951, 2.455e-07, 0.7919), (0.03827, 2.455e-07, 0.7976), (0.05556, 2.455e-07, 0.8069), (0.09239, 2.455e-07, 0.8517), (-5.123e-08, 2.694e-07, 0.99), (0.01802, -0.007466, 0.9881), (0.03536, -0.01464, 0.9824), (0.05133, -0.02126, 0.9731), (0.06533, -0.02706, 0.9607), (0.07682, -0.03182, 0.9456), (0.08536, -0.03536, 0.9283), (0.09061, -0.03753, 0.9095), (0.09239, -0.03827, 0.89), (0.09061, -0.03753, 0.8705), (0.08536, -0.03536, 0.8517), (0.07682, -0.03182, 0.8344), (0.06533, -0.02706, 0.8193), (0.05133, -0.02126, 0.8069), (0.03536, -0.01464, 0.7976), (0.01802, -0.007466, 0.7919), (0.01379, -0.01379, 0.7919), (0.02706, -0.02706, 0.7976), (0.03928, -0.03928, 0.8069), (0.05, -0.05, 0.8193), (0.05879, -0.05879, 0.8344), (0.06533, -0.06533, 0.8517), (0.06935, -0.06935, 0.8705), (0.07071, -0.07071, 0.89), (0.06935, -0.06935, 0.9095), (0.06533, -0.06533, 0.9283), (0.05879, -0.05879, 0.9456), (0.05, -0.05, 0.9607), (0.03928, -0.03928, 0.9731), (0.02706, -0.02706, 0.9824), (0.01379, -0.01379, 0.9881), (0.007466, -0.01802, 0.9881), (0.01464, -0.03536, 0.9824), (0.02126, -0.05133, 0.9731), (0.02706, -0.06533, 0.9607), (0.03182, -0.07682, 0.9456), (0.03536, -0.08536, 0.9283), (0.03753, -0.09061, 0.9095), (0.03827, -0.09239, 0.89), (0.03753, -0.09061, 0.8705), (0.03536, -0.08536, 0.8517), (0.03182, -0.07682, 0.8344), (0.02706, -0.06533, 0.8193), (0.02126, -0.05133, 0.8069), (0.01464, -0.03536, 0.7976), (0.007466, -0.01802, 0.7919), (-3.547e-09, -0.01951, 0.7919), (-3.547e-09, -0.03827, 0.7976), (-3.547e-09, -0.05556, 0.8069), (-3.547e-09, -0.07071, 0.8193), (-3.547e-09, -0.08315, 0.8344), (-3.547e-09, -0.09239, 0.8517), (-3.547e-09, -0.09808, 0.8705), (-3.547e-09, -0.1, 0.89), (-3.547e-09, -0.09808, 0.9095), (-3.547e-09, -0.09239, 0.9283), (-3.547e-09, -0.08315, 0.9456), (-3.547e-09, -0.07071, 0.9607), (-3.547e-09, -0.05556, 0.9731), (-3.547e-09, -0.03827, 0.9824), (-3.547e-09, -0.01951, 0.9881), (-0.007466, -0.01802, 0.9881), (-0.01464, -0.03536, 0.9824), (-0.02126, -0.05133, 0.9731), (-0.02706, -0.06533, 0.9607), (-0.03182, -0.07682, 0.9456), (-0.03536, -0.08536, 0.9283), (-0.03753, -0.09061, 0.9095), (-0.03827, -0.09239, 0.89), (-0.03753, -0.09061, 0.8705), (-0.03536, -0.08536, 0.8517), (-0.03182, -0.07682, 0.8344), (-0.02706, -0.06533, 0.8193), (-0.02126, -0.05133, 0.8069), (-0.01464, -0.03536, 0.7976), (-0.007466, -0.01802, 0.7919), (-0.01379, -0.01379, 0.7919), (-0.02706, -0.02706, 0.7976), (-0.03928, -0.03928, 0.8069), (-0.05, -0.05, 0.8193), (-0.05879, -0.05879, 0.8344), (-0.06533, -0.06533, 0.8517), (-0.06935, -0.06935, 0.8705), (-0.07071, -0.07071, 0.89), (-0.06935, -0.06935, 0.9095), (-0.06533, -0.06533, 0.9283), (-0.05879, -0.05879, 0.9456), (-0.05, -0.05, 0.9607), (-0.03928, -0.03928, 0.9731), (-0.02706, -0.02706, 0.9824), (-0.01379, -0.01379, 0.9881), (-0.01802, -0.007466, 0.9881), (-0.03536, -0.01464, 0.9824), (-0.05133, -0.02126, 0.9731), (-0.06533, -0.02706, 0.9607), (-0.07682, -0.03182, 0.9456), (-0.08536, -0.03536, 0.9283), (-0.09061, -0.03753, 0.9095), (-0.09239, -0.03827, 0.89), (-0.09061, -0.03753, 0.8705), (-0.08536, -0.03536, 0.8517), (-0.07682, -0.03182, 0.8344), (-0.06533, -0.02706, 0.8193), (-0.05133, -0.02126, 0.8069), (-0.03536, -0.01464, 0.7976), (-0.01802, -0.007466, 0.7919), (-0.01951, 2.455e-07, 0.7919), (-0.03827, 2.455e-07, 0.7976), (-0.05556, 2.455e-07, 0.8069), (-0.07071, 2.455e-07, 0.8193), (-0.08315, 2.455e-07, 0.8344), (-0.09239, 2.455e-07, 0.8517), (-0.09808, 2.455e-07, 0.8705), (-0.1, 2.455e-07, 0.89), (-0.09808, 2.455e-07, 0.9095), (-0.09239, 2.455e-07, 0.9283), (-0.08315, 2.455e-07, 0.9456), (-0.07071, 2.455e-07, 0.9607), (-0.05556, 2.455e-07, 0.9731), (-0.03827, 2.455e-07, 0.9824), (-0.01951, 2.455e-07, 0.9881), (-0.01802, 0.007466, 0.9881), (-0.03536, 0.01464, 0.9824), (-0.05133, 0.02126, 0.9731), (-0.06533, 0.02706, 0.9607), (-0.07682, 0.03182, 0.9456), (-0.08536, 0.03536, 0.9283), (-0.09061, 0.03753, 0.9095), (-0.09239, 0.03827, 0.89), (-0.09061, 0.03753, 0.8705), (-0.08536, 0.03536, 0.8517), (-0.07682, 0.03182, 0.8344), (-0.06533, 0.02706, 0.8193), (-0.05133, 0.02126, 0.8069), (-0.03536, 0.01464, 0.7976), (-0.01802, 0.007466, 0.7919), (-0.01379, 0.0138, 0.7919), (-0.02706, 0.02706, 0.7976), (-0.03928, 0.03929, 0.8069), (-0.05, 0.05, 0.8193), (-0.05879, 0.05879, 0.8344), (-0.06533, 0.06533, 0.8517), (-0.06935, 0.06935, 0.8705), (-0.07071, 0.07071, 0.89), (-0.06935, 0.06935, 0.9095), (-0.06533, 0.06533, 0.9283), (-0.05879, 0.05879, 0.9456), (-0.05, 0.05, 0.9607), (-0.03928, 0.03928, 0.9731), (-0.02706, 0.02706, 0.9824), (-0.01379, 0.0138, 0.9881), (-0.007466, 0.01802, 0.9881), (-0.01464, 0.03536, 0.9824), (-0.02126, 0.05133, 0.9731), (-0.02706, 0.06533, 0.9607), (-0.03182, 0.07682, 0.9456), (-0.03536, 0.08536, 0.9283), (-0.03753, 0.09061, 0.9095), (-0.03827, 0.09239, 0.89), (-0.03753, 0.09061, 0.8705), (-0.03536, 0.08536, 0.8517), (-0.03182, 0.07682, 0.8344), (-0.02706, 0.06533, 0.8193), (-0.02126, 0.05133, 0.8069), (-0.01464, 0.03536, 0.7976), (-0.007466, 0.01802, 0.7919), (-3.547e-09, 0.01951, 0.7919), (-3.547e-09, 0.03827, 0.7976), (-3.547e-09, 0.05556, 0.8069), (-3.547e-09, 0.07071, 0.8193), (-3.547e-09, 0.08315, 0.8344), (-3.547e-09, 0.09239, 0.8517), (-3.547e-09, 0.09808, 0.8705), (-3.547e-09, 0.1, 0.89), (-3.547e-09, 0.09808, 0.9095), (-3.547e-09, 0.09239, 0.9283), (-3.547e-09, 0.08315, 0.9456), (-3.547e-09, 0.07071, 0.9607), (-3.547e-09, 0.05556, 0.9731), (-3.547e-09, 0.03827, 0.9824), (-3.547e-09, 0.01951, 0.9881), (0.007466, 0.01802, 0.9881), (0.01464, 0.03536, 0.9824), (0.02126, 0.05133, 0.9731), (0.02706, 0.06533, 0.9607), (0.03182, 0.07682, 0.9456), (0.03536, 0.08536, 0.9283), (0.03753, 0.09061, 0.9095), (0.03827, 0.09239, 0.89), (0.03753, 0.09061, 0.8705), (0.03536, 0.08536, 0.8517), (0.03182, 0.07682, 0.8344), (0.02706, 0.06533, 0.8193), (0.02126, 0.05133, 0.8069), (0.01464, 0.03536, 0.7976), (0.007466, 0.01802, 0.7919), (0.01379, 0.0138, 0.7919), (0.02706, 0.02706, 0.7976), (0.03928, 0.03929, 0.8069), (0.05, 0.05, 0.8193), (0.05879, 0.05879, 0.8344), (0.06533, 0.06533, 0.8517), (0.06935, 0.06935, 0.8705), (0.07071, 0.07071, 0.89), (0.06935, 0.06935, 0.9095), (0.06533, 0.06533, 0.9283), (0.05879, 0.05879, 0.9456), (0.05, 0.05, 0.9607), (0.03928, 0.03928, 0.9731), (0.02706, 0.02706, 0.9824), (0.01379, 0.0138, 0.9881), (0.01802, 0.007466, 0.9881), (0.03536, 0.01464, 0.9824), (0.05133, 0.02126, 0.9731), (0.06533, 0.02706, 0.9607), (0.07682, 0.03182, 0.9456), (0.08536, 0.03536, 0.9283), (0.09061, 0.03753, 0.9095), (0.09239, 0.03827, 0.89), (0.09061, 0.03753, 0.8705), (0.08536, 0.03536, 0.8517), (0.07682, 0.03182, 0.8344), (0.06533, 0.02706, 0.8193), (0.05133, 0.02126, 0.8069), (0.03536, 0.01464, 0.7976), (0.01802, 0.007466, 0.7919), (0.07071, 2.455e-07, 0.8193), (0.08315, 2.455e-07, 0.8344), (0.09808, 2.455e-07, 0.8705), (0.1, 2.455e-07, 0.89), (0.09808, 2.694e-07, 0.9095), (0.09239, 2.455e-07, 0.9283), (0.08315, 2.455e-07, 0.9456), (0.07071, 2.455e-07, 0.9607), (0.05556, 2.455e-07, 0.9731), (0.03827, 2.455e-07, 0.9824), (0.01951, 2.455e-07, 0.9881), (0.01882, 0.01258, 0.97), (0.09124, 0.085, 0.97), (0.1134, 0.05177, 0.97), (0.0222, 0.004417, 0.97), (0.1168, 0.04361, 0.97), (0.1246, 0.004417, 0.97), (0.0222, -0.004417, 0.97), (0.1246, -0.004417, 0.97), (0.1168, -0.04361, 0.97), (0.01882, -0.01258, 0.97), (0.1134, -0.05177, 0.97), (0.09124, -0.085, 0.97), (0.01258, -0.01882, 0.97), (0.085, -0.09124, 0.97), (0.05177, -0.1134, 0.97), (0.004417, -0.0222, 0.97), (0.04361, -0.1168, 0.97), (0.004417, -0.1246, 0.97), (-0.004417, -0.0222, 0.97), (-0.004417, -0.1246, 0.97), (-0.04361, -0.1168, 0.97), (-0.01258, -0.01882, 0.97), (-0.05177, -0.1134, 0.97), (-0.085, -0.09124, 0.97), (-0.01882, -0.01258, 0.97), (-0.09124, -0.085, 0.97), (-0.1134, -0.05177, 0.97), (-0.0222, -0.004417, 0.97), (-0.1168, -0.04361, 0.97), (-0.1246, -0.004417, 0.97), (-0.0222, 0.004417, 0.97), (-0.1246, 0.004417, 0.97), (-0.1168, 0.04361, 0.97), (-0.01882, 0.01258, 0.97), (-0.1134, 0.05177, 0.97), (-0.09124, 0.085, 0.97), (-0.01258, 0.01882, 0.97), (-0.08499, 0.09124, 0.97), (-0.05177, 0.1134, 0.97), (-0.004417, 0.0222, 0.97), (-0.04361, 0.1168, 0.97), (-0.004417, 0.1246, 0.97), (0.004417, 0.0222, 0.97), (0.004417, 0.1246, 0.97), (0.04361, 0.1168, 0.97), (0.05177, 0.1134, 0.97), (0.085, 0.09124, 0.97), (0.01258, 0.01882, 0.97), (0.12, 0.05, 0.98), (0.09, 0.09, 0.98), (0.13, 0.0, 0.98), (0.12, -0.05, 0.98), (0.09, -0.09, 0.98), (0.05, -0.12, 0.98), (0.0, -0.13, 0.98), (-0.05, -0.12, 0.98), (-0.09, -0.09, 0.98), (-0.12, -0.05, 0.98), (-0.09, 0.09, 0.98), (-0.12, 0.05, 0.98), (-0.05, 0.12, 0.98), (0.0, 0.13, 0.98), (0.05, 0.12, 0.98), (-0.13, 0.0, 0.98), (0.09, 0.09, 1.16), (0.12, 0.05, 1.16), (0.13, 0.0, 1.16), (0.12, -0.05, 1.16), (0.09, -0.09, 1.16), (0.05, -0.12, 1.16), (0.0, -0.13, 1.16), (-0.05, -0.12, 1.16), (-0.09, -0.09, 1.16), (-0.12, -0.05, 1.16), (-0.12, 0.05, 1.16), (-0.09, 0.09, 1.16), (-0.05, 0.12, 1.16), (0.0, 0.13, 1.16), (0.05, 0.12, 1.16), (-0.0912, -0.08462, 1.17), (-0.01984, -0.01326, 1.17), (-0.1131, -0.05188, 1.17), (-0.05188, -0.1131, 1.17), (-0.01326, -0.01984, 1.17), (-0.08462, -0.0912, 1.17), (-0.004656, -0.1243, 1.17), (-0.004656, -0.02341, 1.17), (-0.04328, -0.1166, 1.17), (0.04328, -0.1166, 1.17), (0.004656, -0.02341, 1.17), (0.004656, -0.1243, 1.17), (0.08462, -0.0912, 1.17), (0.01326, -0.01984, 1.17), (0.05188, -0.1131, 1.17), (0.1131, -0.05188, 1.17), (0.01984, -0.01326, 1.17), (0.0912, -0.08462, 1.17), (0.1243, -0.004656, 1.17), (0.02341, -0.004656, 1.17), (0.1166, -0.04328, 1.17), (0.1166, 0.04328, 1.17), (0.02341, 0.004656, 1.17), (0.1243, 0.004656, 1.17), (0.0912, 0.08462, 1.17), (0.01984, 0.01326, 1.17), (0.1131, 0.05188, 1.17), (0.08462, 0.0912, 1.17), (0.05188, 0.1131, 1.17), (0.01326, 0.01984, 1.17), (0.004656, 0.02341, 1.17), (0.04328, 0.1166, 1.17), (0.004657, 0.1243, 1.17), (-0.004656, 0.02341, 1.17), (-0.004656, 0.1243, 1.17), (-0.04328, 0.1166, 1.17), (-0.01326, 0.01984, 1.17), (-0.05188, 0.1131, 1.17), (-0.08462, 0.0912, 1.17), (-0.01984, 0.01326, 1.17), (-0.0912, 0.08462, 1.17), (-0.1131, 0.05188, 1.17), (-0.1166, -0.04328, 1.17), (-0.02341, -0.004656, 1.17), (-0.1243, -0.004659, 1.17), (-0.02341, 0.004656, 1.17), (-0.1166, 0.04328, 1.17), (-0.1243, 0.004653, 1.17), (-0.13, 0.0, 1.16), (0.01951, 2.455e-07, 0.6719), (0.01802, 0.007466, 0.6719), (0.01379, 0.0138, 0.6719), (0.007466, 0.01802, 0.6719), (-3.547e-09, 0.01951, 0.6719), (-0.007466, 0.01802, 0.6719), (-0.01379, 0.0138, 0.6719), (-0.01802, 0.007466, 0.6719), (-0.01951, 2.455e-07, 0.6719), (-0.01802, -0.007466, 0.6719), (-0.01379, -0.01379, 0.6719), (-0.007466, -0.01802, 0.6719), (-3.547e-09, -0.01951, 0.6719), (0.007466, -0.01802, 0.6719), (0.01379, -0.01379, 0.6719), (0.01802, -0.007466, 0.6719), (-3.547e-09, 2.455e-07, 0.67)], [], [(242, 243, 241), (245, 246, 244), (248, 249, 247), (251, 252, 250), (254, 255, 253), (257, 258, 256), (260, 261, 259), (263, 264, 262), (266, 267, 265), (269, 270, 268), (272, 273, 271), (275, 276, 274), (278, 279, 277), (281, 282, 280), (284, 285, 283), (287, 288, 286), (305, 306, 289, 290), (306, 307, 291, 289), (307, 308, 292, 291), (308, 309, 293, 292), (309, 310, 294, 293), (310, 311, 295, 294), (311, 312, 296, 295), (312, 313, 297, 296), (313, 314, 298, 297), (315, 316, 299, 300), (316, 317, 301, 299), (317, 318, 302, 301), (318, 319, 303, 302), (319, 305, 290, 303), (321, 322, 320), (324, 325, 323), (327, 328, 326), (330, 331, 329), (333, 334, 332), (336, 337, 335), (339, 340, 338), (342, 343, 341), (345, 346, 344), (348, 349, 347), (351, 352, 350), (354, 355, 353), (357, 358, 356), (360, 361, 359), (363, 364, 362), (366, 367, 365), (314, 368, 304, 298), (368, 315, 300, 304), (4, 5, 240), (240, 5, 6, 239), (239, 6, 7, 238), (238, 7, 8, 237), (237, 8, 9, 236), (236, 9, 10, 235), (235, 10, 11, 234), (234, 11, 12, 233), (233, 12, 13, 232), (232, 13, 14, 3), (3, 14, 15, 231), (231, 15, 16, 230), (230, 16, 17, 2), (2, 17, 18, 1), (19, 0, 1, 18), (18, 21, 20, 19), (17, 22, 21, 18), (16, 23, 22, 17), (15, 24, 23, 16), (14, 25, 24, 15), (13, 26, 25, 14), (12, 27, 26, 13), (11, 28, 27, 12), (10, 29, 28, 11), (9, 30, 29, 10), (8, 31, 30, 9), (7, 32, 31, 8), (6, 33, 32, 7), (5, 34, 33, 6), (4, 34, 5), (4, 35, 34), (34, 35, 36, 33), (33, 36, 37, 32), (32, 37, 38, 31), (31, 38, 39, 30), (30, 39, 40, 29), (29, 40, 41, 28), (28, 41, 42, 27), (27, 42, 43, 26), (26, 43, 44, 25), (25, 44, 45, 24), (24, 45, 46, 23), (23, 46, 47, 22), (22, 47, 48, 21), (21, 48, 49, 20), (48, 51, 50, 49), (47, 52, 51, 48), (46, 53, 52, 47), (45, 54, 53, 46), (44, 55, 54, 45), (43, 56, 55, 44), (42, 57, 56, 43), (41, 58, 57, 42), (40, 59, 58, 41), (39, 60, 59, 40), (38, 61, 60, 39), (37, 62, 61, 38), (36, 63, 62, 37), (35, 64, 63, 36), (4, 64, 35), (4, 65, 64), (64, 65, 66, 63), (63, 66, 67, 62), (62, 67, 68, 61), (61, 68, 69, 60), (60, 69, 70, 59), (59, 70, 71, 58), (58, 71, 72, 57), (57, 72, 73, 56), (56, 73, 74, 55), (55, 74, 75, 54), (54, 75, 76, 53), (53, 76, 77, 52), (52, 77, 78, 51), (51, 78, 79, 50), (78, 81, 80, 79), (77, 82, 81, 78), (76, 83, 82, 77), (75, 84, 83, 76), (74, 85, 84, 75), (73, 86, 85, 74), (72, 87, 86, 73), (71, 88, 87, 72), (70, 89, 88, 71), (69, 90, 89, 70), (68, 91, 90, 69), (67, 92, 91, 68), (66, 93, 92, 67), (65, 94, 93, 66), (4, 94, 65), (4, 95, 94), (94, 95, 96, 93), (93, 96, 97, 92), (92, 97, 98, 91), (91, 98, 99, 90), (90, 99, 100, 89), (89, 100, 101, 88), (88, 101, 102, 87), (87, 102, 103, 86), (86, 103, 104, 85), (85, 104, 105, 84), (84, 105, 106, 83), (83, 106, 107, 82), (82, 107, 108, 81), (81, 108, 109, 80), (108, 111, 110, 109), (107, 112, 111, 108), (106, 113, 112, 107), (105, 114, 113, 106), (104, 115, 114, 105), (103, 116, 115, 104), (102, 117, 116, 103), (101, 118, 117, 102), (100, 119, 118, 101), (99, 120, 119, 100), (98, 121, 120, 99), (97, 122, 121, 98), (96, 123, 122, 97), (95, 124, 123, 96), (4, 124, 95), (4, 125, 124), (124, 125, 126, 123), (123, 126, 127, 122), (122, 127, 128, 121), (121, 128, 129, 120), (120, 129, 130, 119), (119, 130, 131, 118), (118, 131, 132, 117), (117, 132, 133, 116), (116, 133, 134, 115), (115, 134, 135, 114), (114, 135, 136, 113), (113, 136, 137, 112), (112, 137, 138, 111), (111, 138, 139, 110), (138, 141, 140, 139), (137, 142, 141, 138), (136, 143, 142, 137), (135, 144, 143, 136), (134, 145, 144, 135), (133, 146, 145, 134), (132, 147, 146, 133), (131, 148, 147, 132), (130, 149, 148, 131), (129, 150, 149, 130), (128, 151, 150, 129), (127, 152, 151, 128), (126, 153, 152, 127), (125, 154, 153, 126), (4, 154, 125), (4, 155, 154), (154, 155, 156, 153), (153, 156, 157, 152), (152, 157, 158, 151), (151, 158, 159, 150), (150, 159, 160, 149), (149, 160, 161, 148), (148, 161, 162, 147), (147, 162, 163, 146), (146, 163, 164, 145), (145, 164, 165, 144), (144, 165, 166, 143), (143, 166, 167, 142), (142, 167, 168, 141), (141, 168, 169, 140), (168, 171, 170, 169), (167, 172, 171, 168), (166, 173, 172, 167), (165, 174, 173, 166), (164, 175, 174, 165), (163, 176, 175, 164), (162, 177, 176, 163), (161, 178, 177, 162), (160, 179, 178, 161), (159, 180, 179, 160), (158, 181, 180, 159), (157, 182, 181, 158), (156, 183, 182, 157), (155, 184, 183, 156), (4, 184, 155), (4, 185, 184), (184, 185, 186, 183), (183, 186, 187, 182), (182, 187, 188, 181), (181, 188, 189, 180), (180, 189, 190, 179), (179, 190, 191, 178), (178, 191, 192, 177), (177, 192, 193, 176), (176, 193, 194, 175), (175, 194, 195, 174), (174, 195, 196, 173), (173, 196, 197, 172), (172, 197, 198, 171), (171, 198, 199, 170), (198, 201, 200, 199), (197, 202, 201, 198), (196, 203, 202, 197), (195, 204, 203, 196), (194, 205, 204, 195), (193, 206, 205, 194), (192, 207, 206, 193), (191, 208, 207, 192), (190, 209, 208, 191), (189, 210, 209, 190), (188, 211, 210, 189), (187, 212, 211, 188), (186, 213, 212, 187), (185, 214, 213, 186), (4, 214, 185), (4, 215, 214), (214, 215, 216, 213), (213, 216, 217, 212), (212, 217, 218, 211), (211, 218, 219, 210), (210, 219, 220, 209), (209, 220, 221, 208), (208, 221, 222, 207), (207, 222, 223, 206), (206, 223, 224, 205), (205, 224, 225, 204), (204, 225, 226, 203), (203, 226, 227, 202), (202, 227, 228, 201), (201, 228, 229, 200), (0, 229, 228, 1), (227, 2, 1, 228), (226, 230, 2, 227), (225, 231, 230, 226), (224, 3, 231, 225), (223, 232, 3, 224), (222, 233, 232, 223), (221, 234, 233, 222), (220, 235, 234, 221), (219, 236, 235, 220), (218, 237, 236, 219), (217, 238, 237, 218), (216, 239, 238, 217), (215, 240, 239, 216), (4, 240, 215), (241, 288, 287, 242), (244, 241, 243, 245), (289, 243, 242, 290), (247, 244, 246, 248), (291, 246, 245, 289), (250, 247, 249, 251), (292, 249, 248, 291), (253, 250, 252, 254), (293, 252, 251, 292), (256, 253, 255, 257), (294, 255, 254, 293), (259, 256, 258, 260), (295, 258, 257, 294), (262, 259, 261, 263), (296, 261, 260, 295), (265, 262, 264, 266), (297, 264, 263, 296), (268, 265, 267, 269), (298, 267, 266, 297), (271, 268, 270, 272), (304, 270, 269, 298), (274, 271, 273, 275), (300, 273, 272, 304), (277, 274, 276, 278), (299, 276, 275, 300), (280, 277, 279, 281), (301, 279, 278, 299), (283, 280, 282, 284), (302, 282, 281, 301), (288, 283, 285, 286), (303, 285, 284, 302), (286, 303, 290, 287), (242, 287, 290), (243, 289, 245), (246, 291, 248), (249, 292, 251), (252, 293, 254), (255, 294, 257), (258, 295, 260), (261, 296, 263), (264, 297, 266), (267, 298, 269), (270, 304, 272), (273, 300, 275), (276, 299, 278), (279, 301, 281), (282, 302, 284), (285, 303, 286), (241, 280, 283, 288), (250, 241, 244, 247), (259, 250, 253, 256), (268, 259, 262, 265), (277, 268, 271, 274), (250, 277, 280, 241), (277, 250, 259, 268), (346, 306, 305, 344), (343, 307, 306, 341), (340, 308, 307, 338), (337, 309, 308, 335), (334, 310, 309, 332), (331, 311, 310, 329), (328, 312, 311, 326), (325, 313, 312, 323), (322, 314, 313, 320), (360, 316, 315, 361), (357, 317, 316, 358), (354, 318, 317, 355), (351, 319, 318, 352), (319, 348, 347, 305), (324, 321, 320, 325), (321, 363, 362, 322), (327, 324, 323, 328), (330, 327, 326, 331), (333, 330, 329, 334), (336, 333, 332, 337), (339, 336, 335, 340), (342, 339, 338, 343), (345, 342, 341, 346), (349, 345, 344, 347), (348, 351, 350, 349), (352, 354, 353, 350), (355, 357, 356, 353), (358, 360, 359, 356), (361, 366, 365, 359), (364, 368, 314, 362), (367, 364, 363, 365), (368, 367, 366, 315), (344, 305, 347), (306, 346, 341), (307, 343, 338), (308, 340, 335), (309, 337, 332), (310, 334, 329), (311, 331, 326), (312, 328, 323), (313, 325, 320), (314, 322, 362), (321, 359, 365, 363), (361, 315, 366), (316, 360, 358), (317, 357, 355), (318, 354, 352), (319, 351, 348), (364, 367, 368), (330, 321, 324, 327), (339, 330, 333, 336), (349, 339, 342, 345), (356, 349, 350, 353), (330, 356, 359, 321), (356, 330, 339, 349), (229, 0, 369, 370), (200, 229, 370, 371), (199, 200, 371, 372), (170, 199, 372, 373), (169, 170, 373, 374), (140, 169, 374, 375), (139, 140, 375, 376), (110, 139, 376, 377), (109, 110, 377, 378), (80, 109, 378, 379), (79, 80, 379, 380), (50, 79, 380, 381), (49, 50, 381, 382), (20, 49, 382, 383), (19, 20, 383, 384), (0, 19, 384, 369), (369, 385, 370), (370, 385, 371), (371, 385, 372), (372, 385, 373), (373, 385, 374), (374, 385, 375), (375, 385, 376), (376, 385, 377), (377, 385, 378), (378, 385, 379), (379, 385, 380), (380, 385, 381), (381, 385, 382), (382, 385, 383), (383, 385, 384), (384, 385, 369)])
me_mesh_turrettop.polygons.foreach_set('use_smooth', [0, 0, 0, 0, 0, 0, 0, 0, 0, 0, 0, 0, 0, 0, 0, 0, 1, 1, 1, 1, 1, 1, 1, 1, 1, 1, 1, 1, 1, 1, 0, 0, 0, 0, 0, 0, 0, 0, 0, 0, 0, 0, 0, 0, 0, 0, 1, 1, 0, 0, 0, 0, 0, 0, 0, 0, 0, 0, 0, 0, 0, 0, 0, 0, 0, 0, 0, 0, 0, 0, 0, 0, 0, 0, 0, 0, 0, 0, 0, 0, 0, 0, 0, 0, 0, 0, 0, 0, 0, 0, 0, 0, 0, 0, 0, 0, 0, 0, 0, 0, 0, 0, 0, 0, 0, 0, 0, 0, 0, 0, 0, 0, 0, 0, 0, 0, 0, 0, 0, 0, 0, 0, 0, 0, 0, 0, 0, 0, 0, 0, 0, 0, 0, 0, 0, 0, 0, 0, 0, 0, 0, 0, 0, 0, 0, 0, 0, 0, 0, 0, 0, 0, 0, 0, 0, 0, 0, 0, 0, 0, 0, 0, 0, 0, 0, 0, 0, 0, 0, 0, 0, 0, 0, 0, 0, 0, 0, 0, 0, 0, 0, 0, 0, 0, 0, 0, 0, 0, 0, 0, 0, 0, 0, 0, 0, 0, 0, 0, 0, 0, 0, 0, 0, 0, 0, 0, 0, 0, 0, 0, 0, 0, 0, 0, 0, 0, 0, 0, 0, 0, 0, 0, 0, 0, 0, 0, 0, 0, 0, 0, 0, 0, 0, 0, 0, 0, 0, 0, 0, 0, 0, 0, 0, 0, 0, 0, 0, 0, 0, 0, 0, 0, 0, 0, 0, 0, 0, 0, 0, 0, 0, 0, 0, 0, 0, 0, 0, 0, 0, 0, 0, 0, 0, 0, 0, 0, 0, 0, 0, 0, 0, 0, 0, 0, 0, 0, 0, 0, 0, 0, 1, 0, 1, 0, 1, 0, 1, 0, 1, 0, 1, 0, 1, 0, 1, 0, 1, 0, 1, 0, 1, 0, 1, 0, 1, 0, 1, 0, 1, 1, 1, 1, 1, 1, 1, 1, 1, 1, 1, 1, 1, 1, 1, 1, 1, 1, 0, 0, 0, 0, 0, 0, 0, 1, 1, 1, 1, 1, 1, 1, 1, 1, 1, 1, 1, 1, 1, 0, 0, 0, 0, 0, 0, 0, 0, 0, 0, 0, 0, 0, 0, 0, 1, 0, 1, 1, 1, 1, 1, 1, 1, 1, 1, 1, 1, 0, 1, 1, 1, 1, 1, 1, 0, 0, 0, 0, 0, 0, 0, 0, 0, 0, 0, 0, 0, 0, 0, 0, 0, 0, 0, 0, 0, 0, 0, 0, 0, 0, 0, 0, 0, 0, 0, 0, 0, 0, 0, 0, 0, 0])
_uv = me_mesh_turrettop.uv_layers.new(name='UVTex')
_uv.uv.foreach_set('vector', [0.7098, 0.9072, 0.7468, 0.8517, 0.5888, 0.7862, 0.7525, 0.8381, 0.7655, 0.7726, 0.5945, 0.7726, 0.7655, 0.7579, 0.7525, 0.6924, 0.5945, 0.7579, 0.7468, 0.6788, 0.7098, 0.6233, 0.5888, 0.7442, 0.6993, 0.6129, 0.6439, 0.5758, 0.5784, 0.7338, 0.6302, 0.5702, 0.5648, 0.5571, 0.5648, 0.7282, 0.55, 0.5571, 0.4846, 0.5702, 0.55, 0.7282, 0.471, 0.5758, 0.4155, 0.6129, 0.5364, 0.7338, 0.405, 0.6233, 0.368, 0.6788, 0.526, 0.7442, 0.3623, 0.6924, 0.3493, 0.7579, 0.5203, 0.7579, 0.3493, 0.7726, 0.3623, 0.8381, 0.5203, 0.7726, 0.368, 0.8517, 0.405, 0.9072, 0.526, 0.7862, 0.4155, 0.9176, 0.471, 0.9547, 0.5364, 0.7967, 0.4846, 0.9603, 0.55, 0.9733, 0.55, 0.8023, 0.5648, 0.9733, 0.6302, 0.9603, 0.5648, 0.8023, 0.6993, 0.9176, 0.5784, 0.7967, 0.6439, 0.9547, 0.9412, 0.03312, 0.9412, 0.03312, 0.7949, 0.03312, 0.7949, 0.03312, 0.9412, 0.03312, 0.9412, 0.1347, 0.7949, 0.1347, 0.7949, 0.03312, 0.9412, 0.1347, 0.9412, 0.2368, 0.7949, 0.2368, 0.7949, 0.1347, 0.9412, 0.2368, 0.9412, 0.3384, 0.7949, 0.3384, 0.7949, 0.2368, 0.9412, 0.3384, 0.9412, 0.4394, 0.7949, 0.4394, 0.7949, 0.3384, 0.9412, 0.4394, 0.9412, 0.541, 0.7949, 0.541, 0.7949, 0.4394, 0.9412, 0.541, 0.9412, 0.6431, 0.7949, 0.6431, 0.7949, 0.541, 0.9412, 0.6431, 0.9412, 0.7446, 0.7949, 0.7446, 0.7949, 0.6431, 0.9412, 0.7446, 0.941, 0.8453, 0.7948, 0.8453, 0.7949, 0.7446, 0.9412, 0.541, 0.9412, 0.4394, 0.7949, 0.4394, 0.7949, 0.541, 0.9412, 0.4394, 0.9412, 0.3384, 0.7949, 0.3384, 0.7949, 0.4394, 0.9412, 0.3384, 0.9412, 0.2368, 0.7949, 0.2368, 0.7949, 0.3384, 0.9412, 0.2368, 0.9412, 0.1347, 0.7949, 0.1347, 0.7949, 0.2368, 0.9412, 0.1347, 0.9412, 0.03312, 0.7949, 0.03312, 0.7949, 0.1347, 0.5247, 0.7401, 0.3718, 0.6768, 0.4076, 0.6231, 0.5355, 0.7293, 0.4184, 0.6123, 0.4721, 0.5764, 0.5496, 0.7235, 0.4862, 0.5706, 0.5496, 0.558, 0.5648, 0.7235, 0.5648, 0.558, 0.6282, 0.5706, 0.579, 0.7293, 0.6423, 0.5764, 0.696, 0.6123, 0.5898, 0.7401, 0.7068, 0.6231, 0.7427, 0.6768, 0.5956, 0.7542, 0.7485, 0.6909, 0.7611, 0.7542, 0.5956, 0.7695, 0.7611, 0.7695, 0.7485, 0.8328, 0.5898, 0.7836, 0.7427, 0.8469, 0.7068, 0.9006, 0.6423, 0.9473, 0.579, 0.7944, 0.696, 0.9114, 0.6282, 0.9531, 0.5648, 0.9657, 0.5648, 0.8002, 0.5496, 0.9657, 0.4862, 0.9531, 0.5496, 0.8002, 0.4721, 0.9473, 0.4184, 0.9114, 0.5355, 0.7944, 0.4076, 0.9006, 0.3718, 0.8469, 0.5247, 0.7836, 0.5188, 0.7542, 0.3533, 0.7542, 0.3659, 0.6909, 0.3659, 0.8328, 0.3533, 0.7695, 0.5188, 0.7695, 0.9412, 0.7446, 0.9412, 0.6431, 0.7949, 0.6431, 0.7949, 0.7446, 0.9412, 0.6431, 0.9412, 0.541, 0.7949, 0.541, 0.7949, 0.6431, 0.359, 0.2763, 0.2607, 0.2554, 0.2824, 0.2554, 0.2824, 0.2554, 0.2607, 0.2554, 0.2607, 0.2068, 0.2824, 0.2068, 0.2824, 0.2068, 0.2607, 0.2068, 0.2607, 0.1609, 0.2824, 0.1609, 0.2824, 0.1609, 0.2607, 0.1609, 0.2607, 0.1193, 0.2824, 0.1193, 0.2824, 0.1193, 0.2607, 0.1193, 0.2607, 0.08328, 0.2824, 0.08328, 0.2824, 0.08328, 0.2607, 0.08328, 0.2607, 0.05422, 0.2824, 0.05422, 0.2824, 0.05422, 0.2607, 0.05422, 0.2607, 0.03346, 0.2824, 0.03346, 0.2824, 0.03346, 0.2607, 0.03346, 0.2607, 0.02221, 0.2824, 0.02221, 0.2824, 0.02221, 0.2607, 0.02221, 0.2607, 0.02151, 0.2824, 0.02151, 0.2824, 0.02151, 0.2607, 0.02151, 0.2607, 0.03207, 0.2824, 0.03207, 0.2824, 0.03207, 0.2607, 0.03207, 0.2607, 0.05423, 0.2824, 0.05423, 0.2824, 0.05423, 0.2607, 0.05423, 0.2607, 0.08771, 0.2824, 0.08771, 0.2824, 0.08771, 0.2607, 0.08771, 0.2607, 0.1316, 0.2824, 0.1316, 0.2824, 0.1316, 0.2607, 0.1316, 0.2607, 0.1842, 0.2824, 0.1842, 0.2607, 0.2431, 0.2824, 0.2431, 0.2824, 0.1842, 0.2607, 0.1842, 0.2607, 0.1842, 0.2389, 0.1842, 0.2389, 0.2431, 0.2607, 0.2431, 0.2607, 0.1316, 0.2389, 0.1316, 0.2389, 0.1842, 0.2607, 0.1842, 0.2607, 0.08771, 0.2389, 0.08771, 0.2389, 0.1316, 0.2607, 0.1316, 0.2607, 0.05423, 0.2389, 0.05423, 0.2389, 0.08771, 0.2607, 0.08771, 0.2607, 0.03207, 0.2389, 0.03207, 0.2389, 0.05423, 0.2607, 0.05423, 0.2607, 0.02151, 0.2389, 0.02151, 0.2389, 0.03207, 0.2607, 0.03207, 0.2607, 0.02221, 0.2389, 0.02221, 0.2389, 0.02151, 0.2607, 0.02151, 0.2607, 0.03346, 0.2389, 0.03346, 0.2389, 0.02221, 0.2607, 0.02221, 0.2607, 0.05422, 0.2389, 0.05422, 0.2389, 0.03346, 0.2607, 0.03346, 0.2607, 0.08328, 0.2389, 0.08328, 0.2389, 0.05422, 0.2607, 0.05422, 0.2607, 0.1193, 0.2389, 0.1193, 0.2389, 0.08328, 0.2607, 0.08328, 0.2607, 0.1609, 0.2389, 0.1609, 0.2389, 0.1193, 0.2607, 0.1193, 0.2607, 0.2068, 0.2389, 0.2068, 0.2389, 0.1609, 0.2607, 0.1609, 0.2607, 0.2554, 0.2389, 0.2554, 0.2389, 0.2068, 0.2607, 0.2068, 0.359, 0.2763, 0.2389, 0.2554, 0.2607, 0.2554, 0.359, 0.2763, 0.2172, 0.2554, 0.2389, 0.2554, 0.2389, 0.2554, 0.2172, 0.2554, 0.2172, 0.2068, 0.2389, 0.2068, 0.2389, 0.2068, 0.2172, 0.2068, 0.2172, 0.1609, 0.2389, 0.1609, 0.2389, 0.1609, 0.2172, 0.1609, 0.2172, 0.1193, 0.2389, 0.1193, 0.2389, 0.1193, 0.2172, 0.1193, 0.2172, 0.08328, 0.2389, 0.08328, 0.2389, 0.08328, 0.2172, 0.08328, 0.2172, 0.05422, 0.2389, 0.05422, 0.2389, 0.05422, 0.2172, 0.05422, 0.2172, 0.03346, 0.2389, 0.03346, 0.2389, 0.03346, 0.2172, 0.03346, 0.2172, 0.02221, 0.2389, 0.02221, 0.2389, 0.02221, 0.2172, 0.02221, 0.2172, 0.02151, 0.2389, 0.02151, 0.2389, 0.02151, 0.2172, 0.02151, 0.2172, 0.03207, 0.2389, 0.03207, 0.2389, 0.03207, 0.2172, 0.03207, 0.2172, 0.05423, 0.2389, 0.05423, 0.2389, 0.05423, 0.2172, 0.05423, 0.2172, 0.08771, 0.2389, 0.08771, 0.2389, 0.08771, 0.2172, 0.08771, 0.2172, 0.1316, 0.2389, 0.1316, 0.2389, 0.1316, 0.2172, 0.1316, 0.2172, 0.1842, 0.2389, 0.1842, 0.2389, 0.1842, 0.2172, 0.1842, 0.2172, 0.2431, 0.2389, 0.2431, 0.2172, 0.1842, 0.1954, 0.1842, 0.1954, 0.2431, 0.2172, 0.2431, 0.2172, 0.1316, 0.1954, 0.1316, 0.1954, 0.1842, 0.2172, 0.1842, 0.2172, 0.08771, 0.1954, 0.08771, 0.1954, 0.1316, 0.2172, 0.1316, 0.2172, 0.05423, 0.1954, 0.05423, 0.1954, 0.08771, 0.2172, 0.08771, 0.2172, 0.03207, 0.1954, 0.03207, 0.1954, 0.05423, 0.2172, 0.05423, 0.2172, 0.02151, 0.1954, 0.02151, 0.1954, 0.03207, 0.2172, 0.03207, 0.2172, 0.02221, 0.1954, 0.02221, 0.1954, 0.02151, 0.2172, 0.02151, 0.2172, 0.03346, 0.1954, 0.03346, 0.1954, 0.02221, 0.2172, 0.02221, 0.2172, 0.05422, 0.1954, 0.05422, 0.1954, 0.03346, 0.2172, 0.03346, 0.2172, 0.08328, 0.1954, 0.08328, 0.1954, 0.05422, 0.2172, 0.05422, 0.2172, 0.1193, 0.1954, 0.1193, 0.1954, 0.08328, 0.2172, 0.08328, 0.2172, 0.1609, 0.1954, 0.1609, 0.1954, 0.1193, 0.2172, 0.1193, 0.2172, 0.2068, 0.1954, 0.2068, 0.1954, 0.1609, 0.2172, 0.1609, 0.2172, 0.2554, 0.1954, 0.2554, 0.1954, 0.2068, 0.2172, 0.2068, 0.359, 0.2763, 0.1954, 0.2554, 0.2172, 0.2554, 0.359, 0.2763, 0.5215, 0.2554, 0.1954, 0.2554, 0.1954, 0.2554, 0.1737, 0.2554, 0.1737, 0.2068, 0.1954, 0.2068, 0.1954, 0.2068, 0.1737, 0.2068, 0.1737, 0.1609, 0.1954, 0.1609, 0.1954, 0.1609, 0.1737, 0.1609, 0.1737, 0.1193, 0.1954, 0.1193, 0.1954, 0.1193, 0.1737, 0.1193, 0.1737, 0.08328, 0.1954, 0.08328, 0.1954, 0.08328, 0.1737, 0.08328, 0.1737, 0.05422, 0.1954, 0.05422, 0.1954, 0.05422, 0.1737, 0.05422, 0.1737, 0.03346, 0.1954, 0.03346, 0.1954, 0.03346, 0.1737, 0.03346, 0.1737, 0.02221, 0.1954, 0.02221, 0.1954, 0.02221, 0.1737, 0.02221, 0.1737, 0.02151, 0.1954, 0.02151, 0.1954, 0.02151, 0.1737, 0.02151, 0.1737, 0.03207, 0.1954, 0.03207, 0.1954, 0.03207, 0.1737, 0.03207, 0.1737, 0.05423, 0.1954, 0.05423, 0.1954, 0.05423, 0.1737, 0.05423, 0.1737, 0.08771, 0.1954, 0.08771, 0.1954, 0.08771, 0.1737, 0.08771, 0.1737, 0.1316, 0.1954, 0.1316, 0.1954, 0.1316, 0.1737, 0.1316, 0.1737, 0.1842, 0.1954, 0.1842, 0.1954, 0.1842, 0.1737, 0.1842, 0.1737, 0.2431, 0.1954, 0.2431, 0.1737, 0.1842, 0.152, 0.1842, 0.152, 0.2431, 0.1737, 0.2431, 0.1737, 0.1316, 0.152, 0.1316, 0.152, 0.1842, 0.1737, 0.1842, 0.1737, 0.08771, 0.152, 0.08771, 0.152, 0.1316, 0.1737, 0.1316, 0.1737, 0.05423, 0.152, 0.05423, 0.152, 0.08771, 0.1737, 0.08771, 0.1737, 0.03207, 0.152, 0.03207, 0.152, 0.05423, 0.1737, 0.05423, 0.1737, 0.02151, 0.152, 0.02151, 0.152, 0.03207, 0.1737, 0.03207, 0.1737, 0.02221, 0.152, 0.02221, 0.152, 0.02151, 0.1737, 0.02151, 0.1737, 0.03346, 0.152, 0.03346, 0.152, 0.02221, 0.1737, 0.02221, 0.1737, 0.05422, 0.152, 0.05422, 0.152, 0.03346, 0.1737, 0.03346, 0.1737, 0.08328, 0.152, 0.08328, 0.152, 0.05422, 0.1737, 0.05422, 0.1737, 0.1193, 0.152, 0.1193, 0.152, 0.08328, 0.1737, 0.08328, 0.1737, 0.1609, 0.152, 0.1609, 0.152, 0.1193, 0.1737, 0.1193, 0.1737, 0.2068, 0.152, 0.2068, 0.152, 0.1609, 0.1737, 0.1609, 0.1737, 0.2554, 0.152, 0.2554, 0.152, 0.2068, 0.1737, 0.2068, 0.359, 0.2763, 0.4998, 0.2554, 0.5215, 0.2554, 0.359, 0.2763, 0.4781, 0.2554, 0.4998, 0.2554, 0.152, 0.2554, 0.1302, 0.2554, 0.1302, 0.2068, 0.152, 0.2068, 0.152, 0.2068, 0.1302, 0.2068, 0.1302, 0.1609, 0.152, 0.1609, 0.152, 0.1609, 0.1302, 0.1609, 0.1302, 0.1193, 0.152, 0.1193, 0.152, 0.1193, 0.1302, 0.1193, 0.1302, 0.08328, 0.152, 0.08328, 0.152, 0.08328, 0.1302, 0.08328, 0.1302, 0.05422, 0.152, 0.05422, 0.152, 0.05422, 0.1302, 0.05422, 0.1302, 0.03346, 0.152, 0.03346, 0.152, 0.03346, 0.1302, 0.03346, 0.1302, 0.02221, 0.152, 0.02221, 0.152, 0.02221, 0.1302, 0.02221, 0.1302, 0.02151, 0.152, 0.02151, 0.152, 0.02151, 0.1302, 0.02151, 0.1302, 0.03207, 0.152, 0.03207, 0.152, 0.03207, 0.1302, 0.03207, 0.1302, 0.05423, 0.152, 0.05423, 0.152, 0.05423, 0.1302, 0.05423, 0.1302, 0.08771, 0.152, 0.08771, 0.152, 0.08771, 0.1302, 0.08771, 0.1302, 0.1316, 0.152, 0.1316, 0.152, 0.1316, 0.1302, 0.1316, 0.1302, 0.1842, 0.152, 0.1842, 0.152, 0.1842, 0.1302, 0.1842, 0.1302, 0.2431, 0.152, 0.2431, 0.1302, 0.1842, 0.1085, 0.1842, 0.1085, 0.2431, 0.1302, 0.2431, 0.1302, 0.1316, 0.1085, 0.1316, 0.1085, 0.1842, 0.1302, 0.1842, 0.1302, 0.08771, 0.1085, 0.08771, 0.1085, 0.1316, 0.1302, 0.1316, 0.1302, 0.05423, 0.1085, 0.05423, 0.1085, 0.08771, 0.1302, 0.08771, 0.1302, 0.03207, 0.1085, 0.03207, 0.1085, 0.05423, 0.1302, 0.05423, 0.1302, 0.02151, 0.1085, 0.02151, 0.1085, 0.03207, 0.1302, 0.03207, 0.1302, 0.02221, 0.1085, 0.02221, 0.1085, 0.02151, 0.1302, 0.02151, 0.1302, 0.03346, 0.1085, 0.03346, 0.1085, 0.02221, 0.1302, 0.02221, 0.1302, 0.05422, 0.1085, 0.05422, 0.1085, 0.03346, 0.1302, 0.03346, 0.1302, 0.08328, 0.1085, 0.08328, 0.1085, 0.05422, 0.1302, 0.05422, 0.1302, 0.1193, 0.1085, 0.1193, 0.1085, 0.08328, 0.1302, 0.08328, 0.1302, 0.1609, 0.1085, 0.1609, 0.1085, 0.1193, 0.1302, 0.1193, 0.1302, 0.2068, 0.1085, 0.2068, 0.1085, 0.1609, 0.1302, 0.1609, 0.1302, 0.2554, 0.1085, 0.2554, 0.1085, 0.2068, 0.1302, 0.2068, 0.359, 0.2763, 0.4563, 0.2554, 0.4781, 0.2554, 0.359, 0.2763, 0.4346, 0.2554, 0.4563, 0.2554, 0.1085, 0.2554, 0.08673, 0.2554, 0.08673, 0.2068, 0.1085, 0.2068, 0.1085, 0.2068, 0.08673, 0.2068, 0.08673, 0.1609, 0.1085, 0.1609, 0.1085, 0.1609, 0.08673, 0.1609, 0.08673, 0.1193, 0.1085, 0.1193, 0.1085, 0.1193, 0.08673, 0.1193, 0.08673, 0.08328, 0.1085, 0.08328, 0.1085, 0.08328, 0.08673, 0.08328, 0.08673, 0.05422, 0.1085, 0.05422, 0.1085, 0.05422, 0.08673, 0.05422, 0.08673, 0.03346, 0.1085, 0.03346, 0.1085, 0.03346, 0.08673, 0.03346, 0.08673, 0.02221, 0.1085, 0.02221, 0.1085, 0.02221, 0.08673, 0.02221, 0.08673, 0.02151, 0.1085, 0.02151, 0.1085, 0.02151, 0.08673, 0.02151, 0.08673, 0.03207, 0.1085, 0.03207, 0.1085, 0.03207, 0.08673, 0.03207, 0.08673, 0.05423, 0.1085, 0.05423, 0.1085, 0.05423, 0.08673, 0.05423, 0.08673, 0.08771, 0.1085, 0.08771, 0.1085, 0.08771, 0.08673, 0.08771, 0.08673, 0.1316, 0.1085, 0.1316, 0.1085, 0.1316, 0.08673, 0.1316, 0.08673, 0.1842, 0.1085, 0.1842, 0.1085, 0.1842, 0.08673, 0.1842, 0.08673, 0.2431, 0.1085, 0.2431, 0.08673, 0.1842, 0.06499, 0.1842, 0.06499, 0.2431, 0.08673, 0.2431, 0.08673, 0.1316, 0.06499, 0.1316, 0.06499, 0.1842, 0.08673, 0.1842, 0.08673, 0.08771, 0.06499, 0.08771, 0.06499, 0.1316, 0.08673, 0.1316, 0.08673, 0.05423, 0.06499, 0.05423, 0.06499, 0.08771, 0.08673, 0.08771, 0.08673, 0.03207, 0.06499, 0.03207, 0.06499, 0.05423, 0.08673, 0.05423, 0.08673, 0.02151, 0.06499, 0.02151, 0.06499, 0.03207, 0.08673, 0.03207, 0.08673, 0.02221, 0.06499, 0.02221, 0.06499, 0.02151, 0.08673, 0.02151, 0.08673, 0.03346, 0.06499, 0.03346, 0.06499, 0.02221, 0.08673, 0.02221, 0.08673, 0.05422, 0.06499, 0.05422, 0.06499, 0.03346, 0.08673, 0.03346, 0.08673, 0.08328, 0.06499, 0.08328, 0.06499, 0.05422, 0.08673, 0.05422, 0.08673, 0.1193, 0.06499, 0.1193, 0.06499, 0.08328, 0.08673, 0.08328, 0.08673, 0.1609, 0.06499, 0.1609, 0.06499, 0.1193, 0.08673, 0.1193, 0.08673, 0.2068, 0.06499, 0.2068, 0.06499, 0.1609, 0.08673, 0.1609, 0.08673, 0.2554, 0.06499, 0.2554, 0.06499, 0.2068, 0.08673, 0.2068, 0.359, 0.2763, 0.4128, 0.2554, 0.4346, 0.2554, 0.359, 0.2763, 0.3911, 0.2554, 0.4128, 0.2554, 0.06499, 0.2554, 0.04325, 0.2554, 0.04325, 0.2068, 0.06499, 0.2068, 0.06499, 0.2068, 0.04325, 0.2068, 0.04325, 0.1609, 0.06499, 0.1609, 0.06499, 0.1609, 0.04325, 0.1609, 0.04325, 0.1193, 0.06499, 0.1193, 0.06499, 0.1193, 0.04325, 0.1193, 0.04325, 0.08328, 0.06499, 0.08328, 0.06499, 0.08328, 0.04325, 0.08328, 0.04325, 0.05422, 0.06499, 0.05422, 0.06499, 0.05422, 0.04325, 0.05422, 0.04325, 0.03346, 0.06499, 0.03346, 0.06499, 0.03346, 0.04325, 0.03346, 0.04325, 0.02221, 0.06499, 0.02221, 0.06499, 0.02221, 0.04325, 0.02221, 0.04325, 0.02151, 0.06499, 0.02151, 0.06499, 0.02151, 0.04325, 0.02151, 0.04325, 0.03207, 0.06499, 0.03207, 0.06499, 0.03207, 0.04325, 0.03207, 0.04325, 0.05423, 0.06499, 0.05423, 0.06499, 0.05423, 0.04325, 0.05423, 0.04325, 0.08771, 0.06499, 0.08771, 0.06499, 0.08771, 0.04325, 0.08771, 0.04325, 0.1316, 0.06499, 0.1316, 0.06499, 0.1316, 0.04325, 0.1316, 0.04325, 0.1842, 0.06499, 0.1842, 0.06499, 0.1842, 0.04325, 0.1842, 0.04325, 0.2431, 0.06499, 0.2431, 0.3911, 0.1842, 0.3694, 0.1842, 0.3694, 0.2431, 0.3911, 0.2431, 0.3911, 0.1316, 0.3694, 0.1316, 0.3694, 0.1842, 0.3911, 0.1842, 0.3911, 0.08771, 0.3694, 0.08771, 0.3694, 0.1316, 0.3911, 0.1316, 0.3911, 0.05423, 0.3694, 0.05423, 0.3694, 0.08771, 0.3911, 0.08771, 0.3911, 0.03207, 0.3694, 0.03207, 0.3694, 0.05423, 0.3911, 0.05423, 0.3911, 0.02151, 0.3694, 0.02151, 0.3694, 0.03207, 0.3911, 0.03207, 0.3911, 0.02221, 0.3694, 0.02221, 0.3694, 0.02151, 0.3911, 0.02151, 0.3911, 0.03346, 0.3694, 0.03346, 0.3694, 0.02221, 0.3911, 0.02221, 0.3911, 0.05422, 0.3694, 0.05422, 0.3694, 0.03346, 0.3911, 0.03346, 0.3911, 0.08328, 0.3694, 0.08328, 0.3694, 0.05422, 0.3911, 0.05422, 0.3911, 0.1193, 0.3694, 0.1193, 0.3694, 0.08328, 0.3911, 0.08328, 0.3911, 0.1609, 0.3694, 0.1609, 0.3694, 0.1193, 0.3911, 0.1193, 0.3911, 0.2068, 0.3694, 0.2068, 0.3694, 0.1609, 0.3911, 0.1609, 0.3911, 0.2554, 0.3694, 0.2554, 0.3694, 0.2068, 0.3911, 0.2068, 0.359, 0.2763, 0.3694, 0.2554, 0.3911, 0.2554, 0.359, 0.2763, 0.3476, 0.2554, 0.3694, 0.2554, 0.3694, 0.2554, 0.3476, 0.2554, 0.3476, 0.2068, 0.3694, 0.2068, 0.3694, 0.2068, 0.3476, 0.2068, 0.3476, 0.1609, 0.3694, 0.1609, 0.3694, 0.1609, 0.3476, 0.1609, 0.3476, 0.1193, 0.3694, 0.1193, 0.3694, 0.1193, 0.3476, 0.1193, 0.3476, 0.08328, 0.3694, 0.08328, 0.3694, 0.08328, 0.3476, 0.08328, 0.3476, 0.05422, 0.3694, 0.05422, 0.3694, 0.05422, 0.3476, 0.05422, 0.3476, 0.03346, 0.3694, 0.03346, 0.3694, 0.03346, 0.3476, 0.03346, 0.3476, 0.02221, 0.3694, 0.02221, 0.3694, 0.02221, 0.3476, 0.02221, 0.3476, 0.02151, 0.3694, 0.02151, 0.3694, 0.02151, 0.3476, 0.02151, 0.3476, 0.03207, 0.3694, 0.03207, 0.3694, 0.03207, 0.3476, 0.03207, 0.3476, 0.05423, 0.3694, 0.05423, 0.3694, 0.05423, 0.3476, 0.05423, 0.3476, 0.08771, 0.3694, 0.08771, 0.3694, 0.08771, 0.3476, 0.08771, 0.3476, 0.1316, 0.3694, 0.1316, 0.3694, 0.1316, 0.3476, 0.1316, 0.3476, 0.1842, 0.3694, 0.1842, 0.3694, 0.1842, 0.3476, 0.1842, 0.3476, 0.2431, 0.3694, 0.2431, 0.3476, 0.1842, 0.3259, 0.1842, 0.3259, 0.2431, 0.3476, 0.2431, 0.3476, 0.1316, 0.3259, 0.1316, 0.3259, 0.1842, 0.3476, 0.1842, 0.3476, 0.08771, 0.3259, 0.08771, 0.3259, 0.1316, 0.3476, 0.1316, 0.3476, 0.05423, 0.3259, 0.05423, 0.3259, 0.08771, 0.3476, 0.08771, 0.3476, 0.03207, 0.3259, 0.03207, 0.3259, 0.05423, 0.3476, 0.05423, 0.3476, 0.02151, 0.3259, 0.02151, 0.3259, 0.03207, 0.3476, 0.03207, 0.3476, 0.02221, 0.3259, 0.02221, 0.3259, 0.02151, 0.3476, 0.02151, 0.3476, 0.03346, 0.3259, 0.03346, 0.3259, 0.02221, 0.3476, 0.02221, 0.3476, 0.05422, 0.3259, 0.05422, 0.3259, 0.03346, 0.3476, 0.03346, 0.3476, 0.08328, 0.3259, 0.08328, 0.3259, 0.05422, 0.3476, 0.05422, 0.3476, 0.1193, 0.3259, 0.1193, 0.3259, 0.08328, 0.3476, 0.08328, 0.3476, 0.1609, 0.3259, 0.1609, 0.3259, 0.1193, 0.3476, 0.1193, 0.3476, 0.2068, 0.3259, 0.2068, 0.3259, 0.1609, 0.3476, 0.1609, 0.3476, 0.2554, 0.3259, 0.2554, 0.3259, 0.2068, 0.3476, 0.2068, 0.359, 0.2763, 0.3259, 0.2554, 0.3476, 0.2554, 0.359, 0.2763, 0.3041, 0.2554, 0.3259, 0.2554, 0.3259, 0.2554, 0.3041, 0.2554, 0.3041, 0.2068, 0.3259, 0.2068, 0.3259, 0.2068, 0.3041, 0.2068, 0.3041, 0.1609, 0.3259, 0.1609, 0.3259, 0.1609, 0.3041, 0.1609, 0.3041, 0.1193, 0.3259, 0.1193, 0.3259, 0.1193, 0.3041, 0.1193, 0.3041, 0.08328, 0.3259, 0.08328, 0.3259, 0.08328, 0.3041, 0.08328, 0.3041, 0.05422, 0.3259, 0.05422, 0.3259, 0.05422, 0.3041, 0.05422, 0.3041, 0.03346, 0.3259, 0.03346, 0.3259, 0.03346, 0.3041, 0.03346, 0.3041, 0.02221, 0.3259, 0.02221, 0.3259, 0.02221, 0.3041, 0.02221, 0.3041, 0.02151, 0.3259, 0.02151, 0.3259, 0.02151, 0.3041, 0.02151, 0.3041, 0.03207, 0.3259, 0.03207, 0.3259, 0.03207, 0.3041, 0.03207, 0.3041, 0.05423, 0.3259, 0.05423, 0.3259, 0.05423, 0.3041, 0.05423, 0.3041, 0.08771, 0.3259, 0.08771, 0.3259, 0.08771, 0.3041, 0.08771, 0.3041, 0.1316, 0.3259, 0.1316, 0.3259, 0.1316, 0.3041, 0.1316, 0.3041, 0.1842, 0.3259, 0.1842, 0.3259, 0.1842, 0.3041, 0.1842, 0.3041, 0.2431, 0.3259, 0.2431, 0.2824, 0.2431, 0.3041, 0.2431, 0.3041, 0.1842, 0.2824, 0.1842, 0.3041, 0.1316, 0.2824, 0.1316, 0.2824, 0.1842, 0.3041, 0.1842, 0.3041, 0.08771, 0.2824, 0.08771, 0.2824, 0.1316, 0.3041, 0.1316, 0.3041, 0.05423, 0.2824, 0.05423, 0.2824, 0.08771, 0.3041, 0.08771, 0.3041, 0.03207, 0.2824, 0.03207, 0.2824, 0.05423, 0.3041, 0.05423, 0.3041, 0.02151, 0.2824, 0.02151, 0.2824, 0.03207, 0.3041, 0.03207, 0.3041, 0.02221, 0.2824, 0.02221, 0.2824, 0.02151, 0.3041, 0.02151, 0.3041, 0.03346, 0.2824, 0.03346, 0.2824, 0.02221, 0.3041, 0.02221, 0.3041, 0.05422, 0.2824, 0.05422, 0.2824, 0.03346, 0.3041, 0.03346, 0.3041, 0.08328, 0.2824, 0.08328, 0.2824, 0.05422, 0.3041, 0.05422, 0.3041, 0.1193, 0.2824, 0.1193, 0.2824, 0.08328, 0.3041, 0.08328, 0.3041, 0.1609, 0.2824, 0.1609, 0.2824, 0.1193, 0.3041, 0.1193, 0.3041, 0.2068, 0.2824, 0.2068, 0.2824, 0.1609, 0.3041, 0.1609, 0.3041, 0.2554, 0.2824, 0.2554, 0.2824, 0.2068, 0.3041, 0.2068, 0.359, 0.2763, 0.2824, 0.2554, 0.3041, 0.2554, 0.5888, 0.7862, 0.5784, 0.7967, 0.6993, 0.9176, 0.7098, 0.9072, 0.5945, 0.7726, 0.5888, 0.7862, 0.7468, 0.8517, 0.7525, 0.8381, 0.7949, 0.03312, 0.7866, 0.02414, 0.7869, 0.02432, 0.7949, 0.03312, 0.5945, 0.7579, 0.5945, 0.7726, 0.7655, 0.7726, 0.7655, 0.7579, 0.7949, 0.1347, 0.7868, 0.1258, 0.7868, 0.04256, 0.7949, 0.03312, 0.5888, 0.7442, 0.5945, 0.7579, 0.7525, 0.6924, 0.7468, 0.6788, 0.7949, 0.2368, 0.7868, 0.2274, 0.7868, 0.1441, 0.7949, 0.1347, 0.5784, 0.7338, 0.5888, 0.7442, 0.7098, 0.6233, 0.6993, 0.6129, 0.7949, 0.3384, 0.7868, 0.3289, 0.7868, 0.2457, 0.7949, 0.2368, 0.5648, 0.7282, 0.5784, 0.7338, 0.6439, 0.5758, 0.6302, 0.5702, 0.7949, 0.4394, 0.7868, 0.4305, 0.7868, 0.3473, 0.7949, 0.3384, 0.55, 0.7282, 0.5648, 0.7282, 0.5648, 0.5571, 0.55, 0.5571, 0.7949, 0.541, 0.7868, 0.5321, 0.7868, 0.4488, 0.7949, 0.4394, 0.5364, 0.7338, 0.55, 0.7282, 0.4846, 0.5702, 0.471, 0.5758, 0.7949, 0.6431, 0.7868, 0.6336, 0.7868, 0.5504, 0.7949, 0.541, 0.526, 0.7442, 0.5364, 0.7338, 0.4155, 0.6129, 0.405, 0.6233, 0.7949, 0.7446, 0.7868, 0.7352, 0.7868, 0.652, 0.7949, 0.6431, 0.5203, 0.7579, 0.526, 0.7442, 0.368, 0.6788, 0.3623, 0.6924, 0.7948, 0.8453, 0.7866, 0.8367, 0.7866, 0.7534, 0.7949, 0.7446, 0.5203, 0.7726, 0.5203, 0.7579, 0.3493, 0.7579, 0.3493, 0.7726, 0.7949, 0.6431, 0.7868, 0.652, 0.7868, 0.7352, 0.7949, 0.7446, 0.526, 0.7862, 0.5203, 0.7726, 0.3623, 0.8381, 0.368, 0.8517, 0.7949, 0.541, 0.7868, 0.5504, 0.7868, 0.6336, 0.7949, 0.6431, 0.5364, 0.7967, 0.526, 0.7862, 0.405, 0.9072, 0.4155, 0.9176, 0.7949, 0.4394, 0.7868, 0.4488, 0.7868, 0.5321, 0.7949, 0.541, 0.55, 0.8023, 0.5364, 0.7967, 0.471, 0.9547, 0.4846, 0.9603, 0.7949, 0.3384, 0.7868, 0.3473, 0.7868, 0.4305, 0.7949, 0.4394, 0.5648, 0.8023, 0.55, 0.8023, 0.55, 0.9733, 0.5648, 0.9733, 0.7949, 0.2368, 0.7868, 0.2457, 0.7868, 0.3289, 0.7949, 0.3384, 0.5784, 0.7967, 0.5648, 0.8023, 0.6302, 0.9603, 0.6439, 0.9547, 0.7949, 0.1347, 0.7868, 0.1441, 0.7868, 0.2274, 0.7949, 0.2368, 0.7868, 0.1258, 0.7949, 0.1347, 0.7949, 0.03312, 0.7868, 0.04256, 0.7869, 0.02432, 0.7868, 0.04256, 0.7949, 0.03312, 0.7866, 0.02414, 0.7949, 0.03312, 0.7868, 0.04256, 0.7868, 0.1258, 0.7949, 0.1347, 0.7868, 0.1441, 0.7868, 0.2274, 0.7949, 0.2368, 0.7868, 0.2457, 0.7868, 0.3289, 0.7949, 0.3384, 0.7868, 0.3473, 0.7868, 0.4305, 0.7949, 0.4394, 0.7868, 0.4488, 0.7868, 0.5321, 0.7949, 0.541, 0.7868, 0.5504, 0.7868, 0.6336, 0.7949, 0.6431, 0.7868, 0.652, 0.7868, 0.7352, 0.7949, 0.7446, 0.7866, 0.7534, 0.7866, 0.8367, 0.7948, 0.8453, 0.7866, 0.855, 0.7868, 0.652, 0.7949, 0.6431, 0.7868, 0.6336, 0.7868, 0.5504, 0.7949, 0.541, 0.7868, 0.5321, 0.7868, 0.4488, 0.7949, 0.4394, 0.7868, 0.4305, 0.7868, 0.3473, 0.7949, 0.3384, 0.7868, 0.3289, 0.7868, 0.2457, 0.7949, 0.2368, 0.7868, 0.2274, 0.7868, 0.1441, 0.7949, 0.1347, 0.7868, 0.1258, 0.5888, 0.7862, 0.55, 0.8023, 0.5648, 0.8023, 0.5784, 0.7967, 0.5888, 0.7442, 0.5888, 0.7862, 0.5945, 0.7726, 0.5945, 0.7579, 0.55, 0.7282, 0.5888, 0.7442, 0.5784, 0.7338, 0.5648, 0.7282, 0.5203, 0.7579, 0.55, 0.7282, 0.5364, 0.7338, 0.526, 0.7442, 0.5364, 0.7967, 0.5203, 0.7579, 0.5203, 0.7726, 0.526, 0.7862, 0.5888, 0.7442, 0.5364, 0.7967, 0.55, 0.8023, 0.5888, 0.7862, 0.5364, 0.7967, 0.5888, 0.7442, 0.55, 0.7282, 0.5203, 0.7579, 0.9492, 0.02362, 0.9412, 0.03312, 0.9412, 0.03312, 0.9494, 0.0238, 0.9493, 0.1253, 0.9412, 0.1347, 0.9412, 0.03312, 0.9493, 0.04308, 0.9493, 0.2268, 0.9412, 0.2368, 0.9412, 0.1347, 0.9493, 0.1446, 0.9493, 0.3284, 0.9412, 0.3384, 0.9412, 0.2368, 0.9493, 0.2462, 0.9493, 0.43, 0.9412, 0.4394, 0.9412, 0.3384, 0.9493, 0.3478, 0.9493, 0.5315, 0.9412, 0.541, 0.9412, 0.4394, 0.9493, 0.4493, 0.9493, 0.6331, 0.9412, 0.6431, 0.9412, 0.541, 0.9493, 0.5509, 0.9493, 0.7347, 0.9412, 0.7446, 0.9412, 0.6431, 0.9493, 0.6525, 0.9492, 0.8362, 0.941, 0.8453, 0.9412, 0.7446, 0.9492, 0.754, 0.9493, 0.4493, 0.9412, 0.4394, 0.9412, 0.541, 0.9493, 0.5315, 0.9493, 0.3478, 0.9412, 0.3384, 0.9412, 0.4394, 0.9493, 0.43, 0.9493, 0.2462, 0.9412, 0.2368, 0.9412, 0.3384, 0.9493, 0.3284, 0.9493, 0.1446, 0.9412, 0.1347, 0.9412, 0.2368, 0.9493, 0.2268, 0.9412, 0.1347, 0.9493, 0.1253, 0.9493, 0.04308, 0.9412, 0.03312, 0.5355, 0.7293, 0.5247, 0.7401, 0.4076, 0.6231, 0.4184, 0.6123, 0.5247, 0.7401, 0.5188, 0.7542, 0.3659, 0.6909, 0.3718, 0.6768, 0.5496, 0.7235, 0.5355, 0.7293, 0.4721, 0.5764, 0.4862, 0.5706, 0.5648, 0.7235, 0.5496, 0.7235, 0.5496, 0.558, 0.5648, 0.558, 0.579, 0.7293, 0.5648, 0.7235, 0.6282, 0.5706, 0.6423, 0.5764, 0.5898, 0.7401, 0.579, 0.7293, 0.696, 0.6123, 0.7068, 0.6231, 0.5956, 0.7542, 0.5898, 0.7401, 0.7427, 0.6768, 0.7485, 0.6909, 0.5956, 0.7695, 0.5956, 0.7542, 0.7611, 0.7542, 0.7611, 0.7695, 0.5898, 0.7836, 0.5956, 0.7695, 0.7485, 0.8328, 0.7427, 0.8469, 0.579, 0.7944, 0.5898, 0.7836, 0.7068, 0.9006, 0.696, 0.9114, 0.6423, 0.9473, 0.6282, 0.9531, 0.5648, 0.8002, 0.579, 0.7944, 0.5648, 0.9657, 0.5496, 0.9657, 0.5496, 0.8002, 0.5648, 0.8002, 0.4862, 0.9531, 0.4721, 0.9473, 0.5355, 0.7944, 0.5496, 0.8002, 0.4184, 0.9114, 0.4076, 0.9006, 0.5247, 0.7836, 0.5355, 0.7944, 0.3718, 0.8469, 0.3659, 0.8328, 0.5188, 0.7695, 0.5247, 0.7836, 0.9493, 0.6525, 0.9412, 0.6431, 0.9412, 0.7446, 0.9493, 0.7347, 0.3533, 0.7695, 0.3533, 0.7542, 0.5188, 0.7542, 0.5188, 0.7695, 0.9412, 0.6431, 0.9493, 0.6331, 0.9493, 0.5509, 0.9412, 0.541, 0.9494, 0.0238, 0.9412, 0.03312, 0.9493, 0.04308, 0.9412, 0.03312, 0.9492, 0.02362, 0.9493, 0.04308, 0.9412, 0.1347, 0.9493, 0.1253, 0.9493, 0.1446, 0.9412, 0.2368, 0.9493, 0.2268, 0.9493, 0.2462, 0.9412, 0.3384, 0.9493, 0.3284, 0.9493, 0.3478, 0.9412, 0.4394, 0.9493, 0.43, 0.9493, 0.4493, 0.9412, 0.541, 0.9493, 0.5315, 0.9493, 0.5509, 0.9412, 0.6431, 0.9493, 0.6331, 0.9493, 0.6525, 0.9412, 0.7446, 0.9493, 0.7347, 0.9492, 0.754, 0.941, 0.8453, 0.9492, 0.8362, 0.9492, 0.8555, 0.5247, 0.7401, 0.5247, 0.7836, 0.5188, 0.7695, 0.5188, 0.7542, 0.9493, 0.5315, 0.9412, 0.541, 0.9493, 0.5509, 0.9412, 0.4394, 0.9493, 0.4493, 0.9493, 0.43, 0.9412, 0.3384, 0.9493, 0.3478, 0.9493, 0.3284, 0.9412, 0.2368, 0.9493, 0.2462, 0.9493, 0.2268, 0.9412, 0.1347, 0.9493, 0.1446, 0.9493, 0.1253, 0.9493, 0.6525, 0.9493, 0.6331, 0.9412, 0.6431, 0.5648, 0.7235, 0.5247, 0.7401, 0.5355, 0.7293, 0.5496, 0.7235, 0.5956, 0.7542, 0.5648, 0.7235, 0.579, 0.7293, 0.5898, 0.7401, 0.579, 0.7944, 0.5956, 0.7542, 0.5956, 0.7695, 0.5898, 0.7836, 0.5355, 0.7944, 0.579, 0.7944, 0.5648, 0.8002, 0.5496, 0.8002, 0.5648, 0.7235, 0.5355, 0.7944, 0.5247, 0.7836, 0.5247, 0.7401, 0.5355, 0.7944, 0.5648, 0.7235, 0.5956, 0.7542, 0.579, 0.7944, 0.7481, 0.1928, 0.7481, 0.2155, 0.7263, 0.2155, 0.7263, 0.1928, 0.7481, 0.1701, 0.7481, 0.1928, 0.7263, 0.1928, 0.7263, 0.1701, 0.7481, 0.1474, 0.7481, 0.1701, 0.7263, 0.1701, 0.7263, 0.1474, 0.7481, 0.1248, 0.7481, 0.1474, 0.7263, 0.1474, 0.7263, 0.1248, 0.7481, 0.1021, 0.7481, 0.1248, 0.7263, 0.1248, 0.7263, 0.1021, 0.7481, 0.07942, 0.7481, 0.1021, 0.7263, 0.1021, 0.7263, 0.07942, 0.7481, 0.05674, 0.7481, 0.07942, 0.7263, 0.07942, 0.7263, 0.05674, 0.7481, 0.03406, 0.7481, 0.05674, 0.7263, 0.05674, 0.7263, 0.03406, 0.7481, 0.01139, 0.7481, 0.03406, 0.7263, 0.03406, 0.7263, 0.01139, 0.7481, 0.3515, 0.7481, 0.3742, 0.7263, 0.3742, 0.7263, 0.3515, 0.7481, 0.3289, 0.7481, 0.3515, 0.7263, 0.3515, 0.7263, 0.3289, 0.7481, 0.3062, 0.7481, 0.3289, 0.7263, 0.3289, 0.7263, 0.3062, 0.7481, 0.2835, 0.7481, 0.3062, 0.7263, 0.3062, 0.7263, 0.2835, 0.7481, 0.2608, 0.7481, 0.2835, 0.7263, 0.2835, 0.7263, 0.2608, 0.7481, 0.2382, 0.7481, 0.2608, 0.7263, 0.2608, 0.7263, 0.2382, 0.7481, 0.2155, 0.7481, 0.2382, 0.7263, 0.2382, 0.7263, 0.2155, 0.2484, 0.4791, 0.2164, 0.4791, 0.2459, 0.4913, 0.2459, 0.4913, 0.2164, 0.4791, 0.239, 0.5017, 0.239, 0.5017, 0.2164, 0.4791, 0.2286, 0.5087, 0.2286, 0.5087, 0.2164, 0.4791, 0.2164, 0.5111, 0.2164, 0.5111, 0.2164, 0.4791, 0.2041, 0.5087, 0.2041, 0.5087, 0.2164, 0.4791, 0.1937, 0.5017, 0.1937, 0.5017, 0.2164, 0.4791, 0.1868, 0.4913, 0.1868, 0.4913, 0.2164, 0.4791, 0.1844, 0.4791, 0.1844, 0.4791, 0.2164, 0.4791, 0.1868, 0.4669, 0.1868, 0.4669, 0.2164, 0.4791, 0.1937, 0.4565, 0.1937, 0.4565, 0.2164, 0.4791, 0.2041, 0.4495, 0.2041, 0.4495, 0.2164, 0.4791, 0.2164, 0.4471, 0.2164, 0.4471, 0.2164, 0.4791, 0.2286, 0.4495, 0.2286, 0.4495, 0.2164, 0.4791, 0.239, 0.4565, 0.239, 0.4565, 0.2164, 0.4791, 0.2459, 0.4669, 0.2459, 0.4669, 0.2164, 0.4791, 0.2484, 0.4791])
me_mesh_turrettop.materials.append(mat_dummy)
me_mesh_turrettop.use_remesh_preserve_volume = False
me_mesh_turrettop.use_remesh_preserve_attributes = False
me_mesh_turrettop.use_mirror_vertex_groups = False
me_mesh_turrettop.update()

# ---- objects
ob_mesh_cube = bpy.data.objects.new('Mesh_Cube', me_mesh_cube)
ob_mesh_key = bpy.data.objects.new('Mesh_Key', me_mesh_key)
ob_mesh_pad = bpy.data.objects.new('Mesh_Pad', me_mesh_pad)
ob_mesh_turretbase = bpy.data.objects.new('Mesh_TurretBase', me_mesh_turretbase)
ob_mesh_turrettop = bpy.data.objects.new('Mesh_TurretTop', me_mesh_turrettop)

# ---- transforms, parenting, visibility, modifiers, constraints
ob_mesh_cube.location = (2.5, 0.5, 0.5)
ob_mesh_cube.lock_rotations_4d = False
ob_mesh_cube.empty_display_type = 'ARROWS'
ob_mesh_cube.lineart.crease_threshold = 0.0
ob_mesh_key.location = (0.5, 0.5, 0.5)
ob_mesh_key.lock_rotations_4d = False
ob_mesh_key.empty_display_type = 'ARROWS'
ob_mesh_key.lineart.crease_threshold = 0.0
ob_mesh_pad.location = (-0.5, 0.5, -0.25)
ob_mesh_pad.lock_rotations_4d = False
ob_mesh_pad.empty_display_type = 'ARROWS'
ob_mesh_pad.lineart.crease_threshold = 0.0
ob_mesh_turretbase.location = (-1.5, 0.5, 0.5)
ob_mesh_turretbase.lock_rotations_4d = False
ob_mesh_turretbase.empty_display_type = 'ARROWS'
ob_mesh_turretbase.lineart.crease_threshold = 0.0
ob_mesh_turrettop.location = (-1.5, 0.5, 0.5)
ob_mesh_turrettop.lock_rotations_4d = False
ob_mesh_turrettop.empty_display_type = 'ARROWS'
ob_mesh_turrettop.lineart.crease_threshold = 0.0

# ---- collection membership
col_collection_1.objects.link(ob_mesh_cube)
col_collection_1.objects.link(ob_mesh_key)
col_collection_1.objects.link(ob_mesh_pad)
col_collection_1.objects.link(ob_mesh_turretbase)
col_collection_1.objects.link(ob_mesh_turrettop)
col_collection_2.objects.link(ob_mesh_key)
col_collection_2.objects.link(ob_mesh_pad)
col_collection_2.objects.link(ob_mesh_turretbase)
col_collection_2.objects.link(ob_mesh_turrettop)

# ---- scene / render settings (as saved in the file)
scene.frame_start = 1; scene.frame_end = 250; scene.frame_set(1)
scene.render.engine = 'BLENDER_EEVEE_NEXT'
scene.render.image_settings.file_format = 'JPEG'
scene.render.image_settings.color_mode = 'RGB'
scene.render.image_settings.compression = 90
scene.render.resolution_x = 800
scene.render.resolution_y = 600
scene.render.pixel_aspect_x = 100.0
scene.render.pixel_aspect_y = 100.0
scene.render.fps = 25
scene.render.dither_intensity = 0.0
scene.render.use_compositing = False
scene.render.use_sequencer = False
scene.render.bake_margin = 2
scene.render.bake_bias = 0.0
scene.render.use_stamp_time = False
scene.render.use_stamp_date = False
scene.render.use_stamp_frame = False
scene.render.use_stamp_camera = False
scene.render.use_stamp_scene = False
scene.render.use_stamp_filename = False
scene.render.use_stamp_render_time = False
scene.render.stamp_font_size = 0
scene.cycles.use_denoising = False
scene.cycles.samples = 10
scene.cycles.sampling_pattern = 'TABULATED_SOBOL'
scene.cycles.light_sampling_threshold = 0.0
scene.cycles.use_adaptive_sampling = False
scene.cycles.use_light_tree = False
scene.cycles.blur_glossy = 0.0
scene.cycles.volume_bounces = 1
scene.cycles.pixel_filter_type = 'GAUSSIAN'
scene.cycles.sample_clamp_indirect = 0.0
scene.view_settings.view_transform = 'Raw'
bpy.context.view_layer.update()

# ---- added for rendering (the .blend has no active camera): camera
cam_auto = bpy.data.cameras.new('AutoCamera')
cam_auto.lens = 50.0
cam_auto.sensor_width = 36.0
cam_auto.clip_end = 1000.0
ob_auto_camera = bpy.data.objects.new('AutoCamera', cam_auto)
scene.collection.objects.link(ob_auto_camera)
ob_auto_camera.location = (7.48216, -7.19201, 5.713)
ob_auto_camera.rotation_euler = (1.09748, -7.21219e-08, 0.694738)
scene.camera = ob_auto_camera
bpy.context.view_layer.update()
